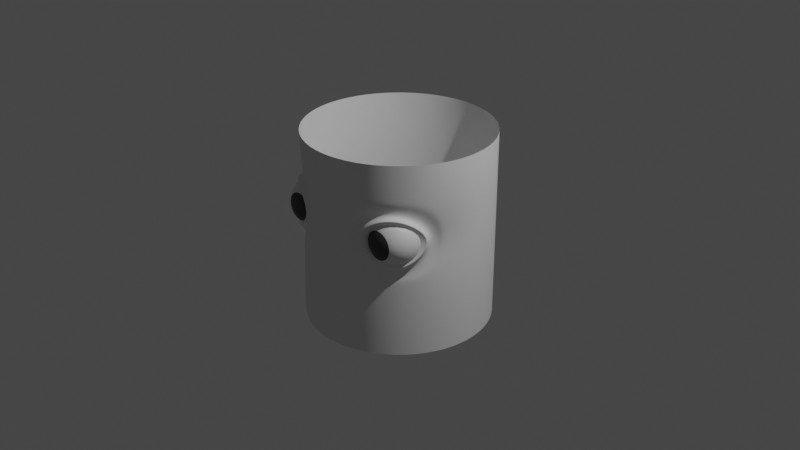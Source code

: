 # Source: caarton_eyes.blend  (saved by Blender 2.90.8; exported with 4.5.12 LTS)
import bpy
from mathutils import Matrix  # noqa: F401  (used for matrix-valued properties, if any)

bpy.ops.wm.read_factory_settings(use_empty=True)
scene = bpy.context.scene
scene.name = 'Scene'

# ---- collections
col_collection = bpy.data.collections.new('Collection'); scene.collection.children.link(col_collection)

# ---- materials (node trees are filled in below, after node groups)
mat_eyes = bpy.data.materials.new('Eyes')
mat_eyes.use_transparent_shadow = False
mat_pupil = bpy.data.materials.new('Pupil')
mat_pupil.use_transparent_shadow = False
mat_pupil.diffuse_color = (0.01739, 0.01739, 0.01739, 1.0)

# ---- material node trees
mat_eyes.use_nodes = True; mat_eyes.node_tree.nodes.clear()
_N = mat_eyes.node_tree.nodes; _L = mat_eyes.node_tree.links
n0 = _N.new('ShaderNodeBsdfPrincipled'); n0.name = 'Principled BSDF'; n0.location = (10, 300)
n0.distribution = 'GGX'
n0.subsurface_method = 'BURLEY'
n0.inputs[3].default_value = 1.45
n0.inputs[27].default_value = (0.0, 0.0, 0.0, 1.0)
n0.inputs[28].default_value = 1.0
n1 = _N.new('ShaderNodeOutputMaterial'); n1.name = 'Material Output'; n1.location = (300, 300)
_L.new(n0.outputs[0], n1.inputs[0])
n1.is_active_output = True
mat_pupil.use_nodes = True; mat_pupil.node_tree.nodes.clear()
_N = mat_pupil.node_tree.nodes; _L = mat_pupil.node_tree.links
n0 = _N.new('ShaderNodeBsdfPrincipled'); n0.name = 'Principled BSDF'; n0.location = (10, 300)
n0.distribution = 'GGX'
n0.subsurface_method = 'BURLEY'
n0.inputs[0].default_value = (0.04445, 0.04445, 0.04445, 1.0)
n0.inputs[3].default_value = 1.45
n0.inputs[27].default_value = (0.0, 0.0, 0.0, 1.0)
n0.inputs[28].default_value = 1.0
n1 = _N.new('ShaderNodeOutputMaterial'); n1.name = 'Material Output'; n1.location = (300, 300)
_L.new(n0.outputs[0], n1.inputs[0])
n1.is_active_output = True

# ---- world
world_world = bpy.data.worlds.new('World'); scene.world = world_world
world_world.use_nodes = True; world_world.node_tree.nodes.clear()
_N = world_world.node_tree.nodes; _L = world_world.node_tree.links
n0 = _N.new('ShaderNodeOutputWorld'); n0.name = 'World Output'; n0.location = (300, 300)
n1 = _N.new('ShaderNodeBackground'); n1.name = 'Background'; n1.location = (10, 300)
n1.inputs[0].default_value = (0.05088, 0.05088, 0.05088, 1.0)
_L.new(n1.outputs[0], n0.inputs[0])
n0.is_active_output = True
world_world.color = (0.05088, 0.05088, 0.05088)
world_world.use_sun_shadow = False
world_world.sun_shadow_jitter_overblur = 0.0

# ---- cameras
cam_camera = bpy.data.cameras.new('Camera')
cam_camera.clip_end = 100.0
cam_camera.ortho_scale = 7.314

# ---- lights
light_light = bpy.data.lights.new('Light', 'POINT')
light_light.transmission_factor = 0.0
light_light.energy = 1000.0
light_light.shadow_soft_size = 0.1
light_light.shadow_maximum_resolution = 0.006
light_light.use_absolute_resolution = True

# ---- meshes
me_cylinder = bpy.data.meshes.new('Cylinder')
me_cylinder.from_pydata([(0.0, 1.0, -1.0), (0.0, 1.0, 1.0), (0.3827, 0.9239, -1.0), (0.3827, 0.9239, 1.0), (0.7071, 0.7071, -1.0), (0.7071, 0.7071, 1.0), (0.9239, 0.3827, -1.0), (0.9239, 0.3827, 1.0), (1.0, -4.371e-08, -1.0), (1.0, -4.371e-08, 1.0), (0.9239, -0.3827, -1.0), (0.9239, -0.3827, 1.0), (0.7071, -0.7071, -1.0), (0.7071, -0.7071, 1.0), (0.3827, -0.9239, -1.0), (0.3827, -0.9239, 1.0), (0.0, -1.0, -1.0), (0.0, -1.0, 1.0), (0.0, 1.0, -0.6), (0.0, 1.0, -0.2), (0.0, 1.0, 0.2), (0.0, 1.0, 0.6), (0.3827, 0.9239, 0.6), (0.3827, 0.9239, 0.2), (0.3827, 0.9239, -0.2), (0.3827, 0.9239, -0.6), (0.7071, 0.7071, 0.6), (0.7071, 0.7071, 0.2), (0.7071, 0.7071, -0.2), (0.7071, 0.7071, -0.6), (0.9239, 0.3827, 0.6), (0.9239, 0.3827, 0.2), (0.9239, 0.3827, -0.2), (0.9239, 0.3827, -0.6), (0.9995, -4.371e-08, 0.6), (0.9845, 0.001828, 0.2), (0.9995, -4.371e-08, -0.2), (1.0, -4.371e-08, -0.6), (0.9188, -0.3771, 0.6051), (0.8872, -0.2343, 0.2), (0.9143, -0.3788, -0.2), (0.9239, -0.3827, -0.6), (0.6946, -0.7065, 0.6332), (0.697, -0.7069, -0.2002), (0.7071, -0.7071, -0.6), (0.3432, -0.9262, 0.608), (0.2199, -0.8816, 0.1978), (0.3459, -0.9255, -0.2004), (0.3827, -0.9239, -0.6), (0.0, -1.0, 0.6), (0.0, -0.9475, 0.1999), (0.0, -1.0, -0.2), (0.0, -1.0, -0.6), (0.8042, -0.5917, 0.3774), (0.8496, -0.4563, 0.2244), (0.7892, -0.4947, -0.02195), (0.805, -0.5917, 0.05721), (0.6934, -0.7427, 0.4482), (0.3923, -0.8211, 0.4068), (0.2639, -0.8466, 0.1993), (0.697, -0.7427, -0.006487), (0.7927, -0.4929, 0.4128), (0.493, -0.8352, 0.3722), (0.3881, -0.8551, 0.2211), (0.648, -0.6969, 0.5121), (0.4974, -0.8352, 0.05395), (0.4845, -0.853, 0.03046), (0.3627, -0.8757, 0.2199), (0.4785, -0.853, 0.3908), (0.7065, -0.7478, -0.0384), (0.8362, -0.3154, 0.202), (0.7028, -0.7478, 0.477), (0.8255, -0.5758, 0.03364), (0.6569, -0.6975, -0.1066), (0.8734, -0.4216, 0.2229), (0.8252, -0.5758, 0.3959), (0.4082, -0.8202, -0.02445), (0.8252, -0.5758, 0.3959), (0.8734, -0.4216, 0.2229), (0.8255, -0.5758, 0.03364), (0.7028, -0.7478, 0.477), (0.7065, -0.7478, -0.0384), (0.4785, -0.853, 0.3908), (0.3627, -0.8757, 0.2199), (0.4845, -0.853, 0.03046), (0.8042, -0.5917, 0.3774), (0.8496, -0.4563, 0.2244), (0.805, -0.5917, 0.05721), (0.6934, -0.7427, 0.4482), (0.697, -0.7427, -0.006487), (0.493, -0.8352, 0.3722), (0.3881, -0.8551, 0.2211), (0.4974, -0.8352, 0.05395), (0.8042, -0.5917, 0.3774), (0.8496, -0.4563, 0.2244), (0.805, -0.5917, 0.05721), (0.6934, -0.7427, 0.4482), (0.697, -0.7427, -0.006487), (0.493, -0.8352, 0.3722), (0.3881, -0.8551, 0.2211), (0.4974, -0.8352, 0.05395), (0.7943, -0.3014, 0.2874), (0.8043, -0.2255, 0.2081), (0.7945, -0.3014, 0.1164), (0.7394, -0.3859, 0.3299), (0.7391, -0.3859, 0.08352), (0.6293, -0.4377, 0.2977), (0.585, -0.4489, 0.2168), (0.6291, -0.4377, 0.1205), (0.4792, -0.87, 0.01483), (0.8939, -0.4058, 0.2214), (0.7167, -0.7535, -0.06153), (0.7089, -0.7501, 0.4998), (0.842, -0.5648, 0.4105), (0.4701, -0.8683, 0.4041), (0.3492, -0.8949, 0.2179), (0.8442, -0.5671, 0.01659), (0.3506, -0.9015, 0.5422), (0.8783, -0.4113, -0.1487), (0.2205, -0.8908, 0.198), (0.6852, -0.7086, 0.6133), (0.6901, -0.7091, -0.196), (0.3593, -0.9006, -0.1501), (0.8827, -0.2297, 0.2009), (0.8853, -0.4094, 0.5423), (0.5197, -0.766, 0.3428), (0.6856, -0.6939, 0.401), (0.5231, -0.766, 0.09217), (0.4318, -0.7816, 0.2236), (0.8161, -0.4705, 0.2236), (0.7793, -0.5761, 0.09332), (0.6887, -0.6939, 0.04439), (0.7784, -0.5761, 0.3438)], [], [(21, 1, 3, 22), (22, 3, 5, 26), (26, 5, 7, 30), (30, 7, 9, 34), (34, 9, 11, 38), (38, 11, 13, 42), (42, 13, 15, 45), (45, 15, 17, 49), (14, 48, 52, 16), (48, 47, 51, 52), (47, 46, 50, 51), (46, 45, 49, 50), (12, 44, 48, 14), (44, 43, 47, 48), (118, 123, 70, 55), (122, 121, 73, 76), (10, 41, 44, 12), (41, 40, 43, 44), (120, 117, 58, 64), (121, 118, 55, 73), (8, 37, 41, 10), (37, 36, 40, 41), (36, 35, 39, 40), (35, 34, 38, 39), (6, 33, 37, 8), (33, 32, 36, 37), (32, 31, 35, 36), (31, 30, 34, 35), (4, 29, 33, 6), (29, 28, 32, 33), (28, 27, 31, 32), (27, 26, 30, 31), (2, 25, 29, 4), (25, 24, 28, 29), (24, 23, 27, 28), (23, 22, 26, 27), (0, 18, 25, 2), (18, 19, 24, 25), (19, 20, 23, 24), (20, 21, 22, 23), (117, 119, 59, 58), (123, 124, 61, 70), (124, 120, 64, 61), (119, 122, 76, 59), (66, 69, 60, 65), (75, 71, 57, 53), (71, 68, 62, 57), (68, 67, 63, 62), (72, 74, 54, 56), (74, 75, 53, 54), (69, 72, 56, 60), (67, 66, 65, 63), (81, 79, 72, 69), (79, 78, 74, 72), (83, 84, 66, 67), (80, 82, 68, 71), (77, 80, 71, 75), (78, 77, 75, 74), (82, 83, 67, 68), (84, 81, 69, 66), (113, 112, 80, 77), (112, 114, 82, 80), (115, 109, 84, 83), (116, 110, 78, 79), (111, 116, 79, 81), (109, 111, 81, 84), (114, 115, 83, 82), (110, 113, 77, 78), (60, 56, 87, 89), (65, 60, 89, 92), (62, 63, 91, 90), (54, 53, 85, 86), (53, 57, 88, 85), (57, 62, 90, 88), (63, 65, 92, 91), (56, 54, 86, 87), (89, 87, 95, 97), (92, 89, 97, 100), (90, 91, 99, 98), (86, 85, 93, 94), (85, 88, 96, 93), (88, 90, 98, 96), (91, 92, 100, 99), (87, 86, 94, 95), (126, 125, 106, 104), (128, 127, 108, 107), (130, 129, 102, 103), (131, 130, 103, 105), (127, 131, 105, 108), (125, 128, 107, 106), (129, 132, 101, 102), (132, 126, 104, 101), (70, 61, 113, 110), (58, 59, 115, 114), (76, 73, 111, 109), (73, 55, 116, 111), (55, 70, 110, 116), (59, 76, 109, 115), (64, 58, 114, 112), (61, 64, 112, 113), (46, 47, 122, 119), (38, 42, 120, 124), (39, 38, 124, 123), (45, 46, 119, 117), (43, 40, 118, 121), (42, 45, 117, 120), (47, 43, 121, 122), (40, 39, 123, 118), (93, 96, 126, 132), (94, 93, 132, 129), (98, 99, 128, 125), (100, 97, 131, 127), (97, 95, 130, 131), (95, 94, 129, 130), (99, 100, 127, 128), (96, 98, 125, 126)])
me_cylinder.polygons.foreach_set('use_smooth', [True] * 116)
_uv = me_cylinder.uv_layers.new(name='UVMap')
_uv.uv.foreach_set('vector', [1.0, 0.9, 1.0, 1.0, 0.9375, 1.0, 0.9375, 0.9, 0.9375, 0.9, 0.9375, 1.0, 0.875, 1.0, 0.875, 0.9, 0.875, 0.9, 0.875, 1.0, 0.8125, 1.0, 0.8125, 0.9, 0.8125, 0.9, 0.8125, 1.0, 0.75, 1.0, 0.75, 0.9, 0.75, 0.9, 0.75, 1.0, 0.6875, 1.0, 0.6875, 0.9, 0.6875, 0.9, 0.6875, 1.0, 0.625, 1.0, 0.625, 0.9, 0.625, 0.9, 0.625, 1.0, 0.5625, 1.0, 0.5625, 0.9, 0.5625, 0.9, 0.5625, 1.0, 0.5, 1.0, 0.5, 0.9, 0.5625, 0.5, 0.5625, 0.6, 0.5, 0.6, 0.5, 0.5, 0.5625, 0.6, 0.5625, 0.7, 0.5, 0.7, 0.5, 0.6, 0.5625, 0.7, 0.5625, 0.8, 0.5, 0.8, 0.5, 0.7, 0.5625, 0.8, 0.5625, 0.9, 0.5, 0.9, 0.5, 0.8, 0.625, 0.5, 0.625, 0.6, 0.5625, 0.6, 0.5625, 0.5, 0.625, 0.6, 0.625, 0.7, 0.5625, 0.7, 0.5625, 0.6, 0.6875, 0.7001, 0.6875, 0.7996, 0.6875, 0.8, 0.6875, 0.7, 0.5625, 0.7018, 0.6241, 0.7, 0.625, 0.7, 0.5625, 0.7, 0.6875, 0.5, 0.6875, 0.6, 0.625, 0.6, 0.625, 0.5, 0.6875, 0.6, 0.6875, 0.7, 0.625, 0.7, 0.625, 0.6, 0.6244, 0.9, 0.5625, 0.8958, 0.5625, 0.9, 0.625, 0.9, 0.6241, 0.7, 0.6875, 0.7001, 0.6875, 0.7, 0.625, 0.7, 0.75, 0.5, 0.75, 0.6, 0.6875, 0.6, 0.6875, 0.5, 0.75, 0.6, 0.75, 0.7, 0.6875, 0.7, 0.6875, 0.6, 0.75, 0.7, 0.75, 0.8, 0.6875, 0.8, 0.6875, 0.7, 0.75, 0.8, 0.75, 0.9, 0.6875, 0.9, 0.6875, 0.8, 0.8125, 0.5, 0.8125, 0.6, 0.75, 0.6, 0.75, 0.5, 0.8125, 0.6, 0.8125, 0.7, 0.75, 0.7, 0.75, 0.6, 0.8125, 0.7, 0.8125, 0.8, 0.75, 0.8, 0.75, 0.7, 0.8125, 0.8, 0.8125, 0.9, 0.75, 0.9, 0.75, 0.8, 0.875, 0.5, 0.875, 0.6, 0.8125, 0.6, 0.8125, 0.5, 0.875, 0.6, 0.875, 0.7, 0.8125, 0.7, 0.8125, 0.6, 0.875, 0.7, 0.875, 0.8, 0.8125, 0.8, 0.8125, 0.7, 0.875, 0.8, 0.875, 0.9, 0.8125, 0.9, 0.8125, 0.8, 0.9375, 0.5, 0.9375, 0.6, 0.875, 0.6, 0.875, 0.5, 0.9375, 0.6, 0.9375, 0.7, 0.875, 0.7, 0.875, 0.6, 0.9375, 0.7, 0.9375, 0.8, 0.875, 0.8, 0.875, 0.7, 0.9375, 0.8, 0.9375, 0.9, 0.875, 0.9, 0.875, 0.8, 1.0, 0.5, 1.0, 0.6, 0.9375, 0.6, 0.9375, 0.5, 1.0, 0.6, 1.0, 0.7, 0.9375, 0.7, 0.9375, 0.6, 1.0, 0.7, 1.0, 0.8, 0.9375, 0.8, 0.9375, 0.7, 1.0, 0.8, 1.0, 0.9, 0.9375, 0.9, 0.9375, 0.8, 0.5625, 0.8958, 0.5625, 0.8, 0.5625, 0.8, 0.5625, 0.9, 0.6875, 0.7996, 0.6875, 0.8985, 0.6875, 0.9, 0.6875, 0.8, 0.6875, 0.8985, 0.6244, 0.9, 0.625, 0.9, 0.6875, 0.9, 0.5625, 0.8, 0.5625, 0.7018, 0.5625, 0.7, 0.5625, 0.8, 0.5625, 0.7, 0.625, 0.7, 0.625, 0.7, 0.5625, 0.7, 0.6875, 0.9, 0.625, 0.9, 0.625, 0.9, 0.6875, 0.9, 0.625, 0.9, 0.5625, 0.9, 0.5625, 0.9, 0.625, 0.9, 0.5625, 0.9, 0.5625, 0.8, 0.5625, 0.8, 0.5625, 0.9, 0.6875, 0.7, 0.6875, 0.8, 0.6875, 0.8, 0.6875, 0.7, 0.6875, 0.8, 0.6875, 0.9, 0.6875, 0.9, 0.6875, 0.8, 0.625, 0.7, 0.6875, 0.7, 0.6875, 0.7, 0.625, 0.7, 0.5625, 0.8, 0.5625, 0.7, 0.5625, 0.7, 0.5625, 0.8, 0.625, 0.7, 0.6875, 0.7, 0.6875, 0.7, 0.625, 0.7, 0.6875, 0.7, 0.6875, 0.8, 0.6875, 0.8, 0.6875, 0.7, 0.5625, 0.8, 0.5625, 0.7, 0.5625, 0.7, 0.5625, 0.8, 0.625, 0.9, 0.5625, 0.9, 0.5625, 0.9, 0.625, 0.9, 0.6875, 0.9, 0.625, 0.9, 0.625, 0.9, 0.6875, 0.9, 0.6875, 0.8, 0.6875, 0.9, 0.6875, 0.9, 0.6875, 0.8, 0.5625, 0.9, 0.5625, 0.8, 0.5625, 0.8, 0.5625, 0.9, 0.5625, 0.7, 0.625, 0.7, 0.625, 0.7, 0.5625, 0.7, 0.6875, 0.9, 0.625, 0.9, 0.625, 0.9, 0.6875, 0.9, 0.625, 0.9, 0.5625, 0.9, 0.5625, 0.9, 0.625, 0.9, 0.5625, 0.8, 0.5625, 0.7, 0.5625, 0.7, 0.5625, 0.8, 0.6875, 0.7, 0.6875, 0.8, 0.6875, 0.8, 0.6875, 0.7, 0.625, 0.7, 0.6875, 0.7, 0.6875, 0.7, 0.625, 0.7, 0.5625, 0.7, 0.625, 0.7, 0.625, 0.7, 0.5625, 0.7, 0.5625, 0.9, 0.5625, 0.8, 0.5625, 0.8, 0.5625, 0.9, 0.6875, 0.8, 0.6875, 0.9, 0.6875, 0.9, 0.6875, 0.8, 0.625, 0.7, 0.6875, 0.7, 0.6875, 0.7, 0.625, 0.7, 0.5625, 0.7, 0.625, 0.7, 0.625, 0.7, 0.5625, 0.7, 0.5625, 0.9, 0.5625, 0.8, 0.5625, 0.8, 0.5625, 0.9, 0.6875, 0.8, 0.6875, 0.9, 0.6875, 0.9, 0.6875, 0.8, 0.6875, 0.9, 0.625, 0.9, 0.625, 0.9, 0.6875, 0.9, 0.625, 0.9, 0.5625, 0.9, 0.5625, 0.9, 0.625, 0.9, 0.5625, 0.8, 0.5625, 0.7, 0.5625, 0.7, 0.5625, 0.8, 0.6875, 0.7, 0.6875, 0.8, 0.6875, 0.8, 0.6875, 0.7, 0.625, 0.7, 0.6875, 0.7, 0.6875, 0.7, 0.625, 0.7, 0.5625, 0.7, 0.625, 0.7, 0.625, 0.7, 0.5625, 0.7, 0.5625, 0.9, 0.5625, 0.8, 0.5625, 0.8, 0.5625, 0.9, 0.6875, 0.8, 0.6875, 0.9, 0.6875, 0.9, 0.6875, 0.8, 0.6875, 0.9, 0.625, 0.9, 0.625, 0.9, 0.6875, 0.9, 0.625, 0.9, 0.5625, 0.9, 0.5625, 0.9, 0.625, 0.9, 0.5625, 0.8, 0.5625, 0.7, 0.5625, 0.7, 0.5625, 0.8, 0.6875, 0.7, 0.6875, 0.8, 0.6875, 0.8, 0.6875, 0.7, 0.6149, 0.9, 0.5625, 0.8885, 0.5625, 0.9, 0.625, 0.9, 0.5625, 0.7921, 0.5625, 0.712, 0.5625, 0.7, 0.5625, 0.8, 0.6772, 0.7, 0.6875, 0.8014, 0.6875, 0.8, 0.6875, 0.7, 0.6147, 0.7, 0.6772, 0.7, 0.6875, 0.7, 0.625, 0.7, 0.5625, 0.712, 0.6147, 0.7, 0.625, 0.7, 0.5625, 0.7, 0.5625, 0.8885, 0.5625, 0.7921, 0.5625, 0.8, 0.5625, 0.9, 0.6875, 0.8014, 0.6769, 0.9, 0.6875, 0.9, 0.6875, 0.8, 0.6769, 0.9, 0.6149, 0.9, 0.625, 0.9, 0.6875, 0.9, 0.6875, 0.8, 0.6875, 0.9, 0.6875, 0.9, 0.6875, 0.8, 0.5625, 0.9, 0.5625, 0.8, 0.5625, 0.8, 0.5625, 0.9, 0.5625, 0.7, 0.625, 0.7, 0.625, 0.7, 0.5625, 0.7, 0.625, 0.7, 0.6875, 0.7, 0.6875, 0.7, 0.625, 0.7, 0.6875, 0.7, 0.6875, 0.8, 0.6875, 0.8, 0.6875, 0.7, 0.5625, 0.8, 0.5625, 0.7, 0.5625, 0.7, 0.5625, 0.8, 0.625, 0.9, 0.5625, 0.9, 0.5625, 0.9, 0.625, 0.9, 0.6875, 0.9, 0.625, 0.9, 0.625, 0.9, 0.6875, 0.9, 0.5625, 0.8, 0.5625, 0.7, 0.5625, 0.7018, 0.5625, 0.8, 0.6875, 0.9, 0.625, 0.9, 0.6244, 0.9, 0.6875, 0.8985, 0.6875, 0.8, 0.6875, 0.9, 0.6875, 0.8985, 0.6875, 0.7996, 0.5625, 0.9, 0.5625, 0.8, 0.5625, 0.8, 0.5625, 0.8958, 0.625, 0.7, 0.6875, 0.7, 0.6875, 0.7001, 0.6241, 0.7, 0.625, 0.9, 0.5625, 0.9, 0.5625, 0.8958, 0.6244, 0.9, 0.5625, 0.7, 0.625, 0.7, 0.6241, 0.7, 0.5625, 0.7018, 0.6875, 0.7, 0.6875, 0.8, 0.6875, 0.7996, 0.6875, 0.7001, 0.6875, 0.9, 0.625, 0.9, 0.6149, 0.9, 0.6769, 0.9, 0.6875, 0.8, 0.6875, 0.9, 0.6769, 0.9, 0.6875, 0.8014, 0.5625, 0.9, 0.5625, 0.8, 0.5625, 0.7921, 0.5625, 0.8885, 0.5625, 0.7, 0.625, 0.7, 0.6147, 0.7, 0.5625, 0.712, 0.625, 0.7, 0.6875, 0.7, 0.6772, 0.7, 0.6147, 0.7, 0.6875, 0.7, 0.6875, 0.8, 0.6875, 0.8014, 0.6772, 0.7, 0.5625, 0.8, 0.5625, 0.7, 0.5625, 0.712, 0.5625, 0.7921, 0.625, 0.9, 0.5625, 0.9, 0.5625, 0.8885, 0.6149, 0.9])
me_cylinder.use_remesh_fix_poles = True
me_cylinder.use_remesh_preserve_attributes = False
me_cylinder.use_mirror_vertex_groups = False
me_cylinder.update()
me_sphere = bpy.data.meshes.new('Sphere')
me_sphere.from_pydata([(1.137e-13, -3.251, 0.145), (1.137e-13, -3.194, 0.3326), (1.137e-13, -3.102, 0.5055), (1.137e-13, -2.978, 0.657), (1.137e-13, -2.826, 0.7814), (1.137e-13, -2.653, 0.8738), (1.137e-13, -2.466, 0.9307), (1.137e-13, -2.271, 0.9499), (1.137e-13, -2.076, 0.9307), (1.137e-13, -1.439, 0.5055), (0.03806, -3.251, 0.1412), (0.07466, -3.194, 0.3252), (0.1084, -3.102, 0.4948), (0.1379, -2.978, 0.6434), (0.1622, -2.826, 0.7654), (0.1802, -2.653, 0.856), (0.1913, -2.466, 0.9118), (0.1951, -2.271, 0.9307), (0.1913, -2.076, 0.9118), (0.1802, -1.888, 0.856), (0.1622, -1.715, 0.7654), (0.1379, -1.564, 0.6434), (0.1084, -1.439, 0.4948), (0.07466, -1.347, 0.3252), (0.03806, -1.29, 0.1412), (0.07466, -3.251, 0.1301), (0.1464, -3.194, 0.3035), (0.2126, -3.102, 0.4632), (0.2706, -2.978, 0.6032), (0.3182, -2.826, 0.7181), (0.3536, -2.653, 0.8035), (0.3753, -2.466, 0.856), (0.3827, -2.271, 0.8738), (0.3753, -2.076, 0.856), (0.3536, -1.888, 0.8035), (0.3182, -1.715, 0.7181), (0.2706, -1.564, 0.6032), (0.2126, -1.439, 0.4632), (0.1464, -1.347, 0.3035), (0.07466, -1.29, 0.1301), (0.1084, -3.251, 0.1121), (0.2126, -3.194, 0.2681), (0.3087, -3.102, 0.4118), (0.3928, -2.978, 0.5378), (0.4619, -2.826, 0.6412), (0.5133, -2.653, 0.7181), (0.5449, -2.466, 0.7654), (0.5556, -2.271, 0.7814), (0.5449, -2.076, 0.7654), (0.5133, -1.888, 0.7181), (0.4619, -1.715, 0.6412), (0.3928, -1.564, 0.5378), (0.3087, -1.439, 0.4118), (0.2126, -1.347, 0.2681), (0.1084, -1.29, 0.1121), (0.1379, -3.251, 0.08785), (0.2706, -3.194, 0.2205), (0.3928, -3.102, 0.3427), (0.5, -2.978, 0.4499), (0.5879, -2.826, 0.5378), (0.6533, -2.653, 0.6032), (0.6935, -2.466, 0.6434), (0.7071, -2.271, 0.657), (0.6935, -2.076, 0.6434), (0.6533, -1.888, 0.6032), (0.5879, -1.715, 0.5378), (0.5, -1.564, 0.4499), (0.3928, -1.439, 0.3427), (0.2706, -1.347, 0.2205), (0.1379, -1.29, 0.08785), (0.1622, -3.251, 0.05829), (0.3182, -3.194, 0.1625), (0.4619, -3.102, 0.2586), (0.5879, -2.978, 0.3427), (0.6913, -2.826, 0.4118), (0.7682, -2.653, 0.4632), (0.8155, -2.466, 0.4948), (0.8315, -2.271, 0.5055), (0.8155, -2.076, 0.4948), (0.7682, -1.888, 0.4632), (0.6913, -1.715, 0.4118), (0.5879, -1.564, 0.3427), (0.4619, -1.439, 0.2586), (0.3182, -1.347, 0.1625), (0.1622, -1.29, 0.05829), (0.1802, -3.251, 0.02456), (0.3536, -3.194, 0.09635), (0.5133, -3.102, 0.1625), (0.6533, -2.978, 0.2205), (0.7682, -2.826, 0.2681), (0.8536, -2.653, 0.3035), (0.9061, -2.466, 0.3252), (0.9239, -2.271, 0.3326), (0.9061, -2.076, 0.3252), (0.8536, -1.888, 0.3035), (0.7682, -1.715, 0.2681), (0.6533, -1.564, 0.2205), (0.5133, -1.439, 0.1625), (0.3536, -1.347, 0.09635), (0.1802, -1.29, 0.02456), (0.1913, -3.251, -0.01204), (0.3753, -3.194, 0.02456), (0.5449, -3.102, 0.05829), (0.6935, -2.978, 0.08785), (0.8155, -2.826, 0.1121), (0.9061, -2.653, 0.1301), (0.9619, -2.466, 0.1412), (0.9808, -2.271, 0.145), (0.9619, -2.076, 0.1412), (0.9061, -1.888, 0.1301), (0.8155, -1.715, 0.1121), (0.6935, -1.564, 0.08785), (0.5449, -1.439, 0.05829), (0.3753, -1.347, 0.02456), (0.1913, -1.29, -0.01204), (0.1951, -3.251, -0.0501), (0.3827, -3.194, -0.0501), (0.5556, -3.102, -0.0501), (0.7071, -2.978, -0.0501), (0.8315, -2.826, -0.0501), (0.9239, -2.653, -0.0501), (0.9808, -2.466, -0.0501), (1.0, -2.271, -0.0501), (0.9808, -2.076, -0.0501), (0.9239, -1.888, -0.0501), (0.8315, -1.715, -0.0501), (0.7071, -1.564, -0.0501), (0.5556, -1.439, -0.0501), (0.3827, -1.347, -0.0501), (0.1951, -1.29, -0.0501), (0.1913, -3.251, -0.08816), (0.3753, -3.194, -0.1248), (0.5449, -3.102, -0.1585), (0.6935, -2.978, -0.188), (0.8155, -2.826, -0.2123), (0.9061, -2.653, -0.2303), (0.9619, -2.466, -0.2414), (0.9808, -2.271, -0.2452), (0.9619, -2.076, -0.2414), (0.9061, -1.888, -0.2303), (0.8155, -1.715, -0.2123), (0.6935, -1.564, -0.188), (0.5449, -1.439, -0.1585), (0.3753, -1.347, -0.1248), (0.1913, -1.29, -0.08816), (0.1802, -3.251, -0.1248), (0.3536, -3.194, -0.1965), (0.5133, -3.102, -0.2627), (0.6533, -2.978, -0.3207), (0.7682, -2.826, -0.3683), (0.8536, -2.653, -0.4037), (0.9061, -2.466, -0.4254), (0.9239, -2.271, -0.4328), (0.9061, -2.076, -0.4254), (0.8536, -1.888, -0.4037), (0.7682, -1.715, -0.3683), (0.6533, -1.564, -0.3207), (0.5133, -1.439, -0.2627), (0.3536, -1.347, -0.1965), (0.1802, -1.29, -0.1248), (0.1622, -3.251, -0.1585), (0.3182, -3.194, -0.2627), (0.4619, -3.102, -0.3588), (0.5879, -2.978, -0.4429), (0.6913, -2.826, -0.512), (0.7682, -2.653, -0.5634), (0.8155, -2.466, -0.595), (0.8315, -2.271, -0.6057), (0.8155, -2.076, -0.595), (0.7682, -1.888, -0.5634), (0.6913, -1.715, -0.512), (0.5879, -1.564, -0.4429), (0.4619, -1.439, -0.3588), (0.3182, -1.347, -0.2627), (0.1622, -1.29, -0.1585), (0.1379, -3.251, -0.188), (0.2706, -3.194, -0.3207), (0.3928, -3.102, -0.4429), (0.5, -2.978, -0.5501), (0.5879, -2.826, -0.638), (0.6533, -2.653, -0.7034), (0.6935, -2.466, -0.7436), (0.7071, -2.271, -0.7572), (0.6935, -2.076, -0.7436), (0.6533, -1.888, -0.7034), (0.5879, -1.715, -0.638), (0.5, -1.564, -0.5501), (0.3928, -1.439, -0.4429), (0.2706, -1.347, -0.3207), (0.1379, -1.29, -0.188), (0.1084, -3.251, -0.2123), (0.2126, -3.194, -0.3683), (0.3087, -3.102, -0.512), (0.3928, -2.978, -0.638), (0.4619, -2.826, -0.7414), (0.5133, -2.653, -0.8183), (0.5449, -2.466, -0.8656), (0.5556, -2.271, -0.8816), (0.5449, -2.076, -0.8656), (0.5133, -1.888, -0.8183), (0.4619, -1.715, -0.7414), (0.3928, -1.564, -0.638), (0.3087, -1.439, -0.512), (0.2126, -1.347, -0.3683), (0.1084, -1.29, -0.2123), (1.137e-13, -1.271, -0.0501), (0.07466, -3.251, -0.2303), (0.1464, -3.194, -0.4037), (0.2126, -3.102, -0.5634), (0.2706, -2.978, -0.7034), (0.3182, -2.826, -0.8183), (0.3536, -2.653, -0.9037), (0.3753, -2.466, -0.9562), (0.3827, -2.271, -0.974), (0.3753, -2.076, -0.9562), (0.3536, -1.888, -0.9037), (0.3182, -1.715, -0.8183), (0.2706, -1.564, -0.7034), (0.2126, -1.439, -0.5634), (0.1464, -1.347, -0.4037), (0.07466, -1.29, -0.2303), (0.03806, -3.251, -0.2414), (0.07466, -3.194, -0.4254), (0.1084, -3.102, -0.595), (0.1379, -2.978, -0.7436), (0.1622, -2.826, -0.8656), (0.1802, -2.653, -0.9562), (0.1913, -2.466, -1.012), (0.1951, -2.271, -1.031), (0.1913, -2.076, -1.012), (0.1802, -1.888, -0.9562), (0.1622, -1.715, -0.8656), (0.1379, -1.564, -0.7436), (0.1084, -1.439, -0.595), (0.07466, -1.347, -0.4254), (0.03806, -1.29, -0.2414), (-7.212e-09, -3.251, -0.2452), (4.122e-08, -3.194, -0.4328), (2.632e-08, -3.102, -0.6057), (-2.584e-08, -2.978, -0.7572), (-8.544e-08, -2.826, -0.8816), (6.357e-08, -2.653, -0.974), (-8.544e-08, -2.466, -1.031), (-1.003e-07, -2.271, -1.05), (-8.544e-08, -2.076, -1.031), (6.357e-08, -1.888, -0.974), (-8.544e-08, -1.715, -0.8816), (-2.584e-08, -1.564, -0.7572), (-1.094e-08, -1.439, -0.6057), (3.964e-09, -1.347, -0.4328), (3.964e-09, -1.29, -0.2452), (-0.03806, -3.251, -0.2414), (-0.07466, -3.194, -0.4254), (-0.1084, -3.102, -0.595), (-0.1379, -2.978, -0.7436), (-0.1622, -2.826, -0.8656), (-0.1802, -2.653, -0.9562), (-0.1913, -2.466, -1.012), (-0.1951, -2.271, -1.031), (-0.1913, -2.076, -1.012), (-0.1802, -1.888, -0.9562), (-0.1622, -1.715, -0.8656), (-0.1379, -1.564, -0.7436), (-0.1084, -1.439, -0.595), (-0.07466, -1.347, -0.4254), (-0.03806, -1.29, -0.2414), (-0.07466, -3.251, -0.2303), (-0.1464, -3.194, -0.4037), (-0.2126, -3.102, -0.5634), (-0.2706, -2.978, -0.7034), (-0.3182, -2.826, -0.8183), (-0.3536, -2.653, -0.9037), (-0.3753, -2.466, -0.9562), (-0.3827, -2.271, -0.974), (-0.3753, -2.076, -0.9562), (-0.3536, -1.888, -0.9037), (-0.3182, -1.715, -0.8183), (-0.2706, -1.564, -0.7034), (-0.2126, -1.439, -0.5634), (-0.1464, -1.347, -0.4037), (-0.07466, -1.29, -0.2303), (-0.1084, -3.251, -0.2123), (-0.2126, -3.194, -0.3683), (-0.3087, -3.102, -0.512), (-0.3928, -2.978, -0.638), (-0.4619, -2.826, -0.7414), (-0.5133, -2.653, -0.8183), (-0.5449, -2.466, -0.8656), (-0.5556, -2.271, -0.8816), (-0.5449, -2.076, -0.8656), (-0.5133, -1.888, -0.8183), (-0.4619, -1.715, -0.7414), (-0.3928, -1.564, -0.638), (-0.3087, -1.439, -0.512), (-0.2126, -1.347, -0.3683), (-0.1084, -1.29, -0.2123), (-2.304e-07, -3.271, -0.0501), (-0.1379, -3.251, -0.188), (-0.2706, -3.194, -0.3207), (-0.3928, -3.102, -0.4429), (-0.5, -2.978, -0.5501), (-0.5879, -2.826, -0.638), (-0.6533, -2.653, -0.7034), (-0.6935, -2.466, -0.7436), (-0.7071, -2.271, -0.7572), (-0.6935, -2.076, -0.7436), (-0.6533, -1.888, -0.7034), (-0.5879, -1.715, -0.638), (-0.5, -1.564, -0.5501), (-0.3928, -1.439, -0.4429), (-0.2706, -1.347, -0.3207), (-0.1379, -1.29, -0.188), (-0.1622, -3.251, -0.1585), (-0.3182, -3.194, -0.2627), (-0.4619, -3.102, -0.3588), (-0.5879, -2.978, -0.4429), (-0.6913, -2.826, -0.512), (-0.7682, -2.653, -0.5634), (-0.8155, -2.466, -0.595), (-0.8315, -2.271, -0.6057), (-0.8155, -2.076, -0.595), (-0.7682, -1.888, -0.5634), (-0.6913, -1.715, -0.512), (-0.5879, -1.564, -0.4429), (-0.4619, -1.439, -0.3588), (-0.3182, -1.347, -0.2627), (-0.1622, -1.29, -0.1585), (-0.1802, -3.251, -0.1248), (-0.3536, -3.194, -0.1965), (-0.5133, -3.102, -0.2627), (-0.6533, -2.978, -0.3207), (-0.7682, -2.826, -0.3683), (-0.8536, -2.653, -0.4037), (-0.9061, -2.466, -0.4254), (-0.9239, -2.271, -0.4328), (-0.9061, -2.076, -0.4254), (-0.8536, -1.888, -0.4037), (-0.7682, -1.715, -0.3683), (-0.6533, -1.564, -0.3207), (-0.5133, -1.439, -0.2627), (-0.3536, -1.347, -0.1965), (-0.1802, -1.29, -0.1248), (-0.1913, -3.251, -0.08816), (-0.3753, -3.194, -0.1248), (-0.5449, -3.102, -0.1585), (-0.6935, -2.978, -0.188), (-0.8155, -2.826, -0.2123), (-0.9061, -2.653, -0.2303), (-0.9619, -2.466, -0.2414), (-0.9808, -2.271, -0.2452), (-0.9619, -2.076, -0.2414), (-0.9061, -1.888, -0.2303), (-0.8155, -1.715, -0.2123), (-0.6935, -1.564, -0.188), (-0.5449, -1.439, -0.1585), (-0.3753, -1.347, -0.1248), (-0.1913, -1.29, -0.08816), (-0.1951, -3.251, -0.0501), (-0.3827, -3.194, -0.0501), (-0.5556, -3.102, -0.0501), (-0.7071, -2.978, -0.0501), (-0.8315, -2.826, -0.0501), (-0.9239, -2.653, -0.0501), (-0.9808, -2.466, -0.0501), (-1.0, -2.271, -0.0501), (-0.9808, -2.076, -0.0501), (-0.9239, -1.888, -0.0501), (-0.8315, -1.715, -0.0501), (-0.7071, -1.564, -0.0501), (-0.5556, -1.439, -0.0501), (-0.3827, -1.347, -0.0501), (-0.1951, -1.29, -0.0501), (-0.1913, -3.251, -0.01204), (-0.3753, -3.194, 0.02456), (-0.5449, -3.102, 0.05829), (-0.6935, -2.978, 0.08785), (-0.8155, -2.826, 0.1121), (-0.9061, -2.653, 0.1301), (-0.9619, -2.466, 0.1412), (-0.9808, -2.271, 0.145), (-0.9619, -2.076, 0.1412), (-0.9061, -1.888, 0.1301), (-0.8155, -1.715, 0.1121), (-0.6935, -1.564, 0.08785), (-0.5449, -1.439, 0.05829), (-0.3753, -1.347, 0.02456), (-0.1913, -1.29, -0.01204), (-0.1802, -3.251, 0.02456), (-0.3536, -3.194, 0.09635), (-0.5133, -3.102, 0.1625), (-0.6533, -2.978, 0.2205), (-0.7682, -2.826, 0.2681), (-0.8536, -2.653, 0.3035), (-0.9061, -2.466, 0.3252), (-0.9239, -2.271, 0.3326), (-0.9061, -2.076, 0.3252), (-0.8536, -1.888, 0.3035), (-0.7682, -1.715, 0.2681), (-0.6533, -1.564, 0.2205), (-0.5133, -1.439, 0.1625), (-0.3536, -1.347, 0.09635), (-0.1802, -1.29, 0.02456), (-0.1622, -3.251, 0.05829), (-0.3182, -3.194, 0.1625), (-0.4619, -3.102, 0.2586), (-0.5879, -2.978, 0.3427), (-0.6913, -2.826, 0.4118), (-0.7682, -2.653, 0.4632), (-0.8155, -2.466, 0.4948), (-0.8315, -2.271, 0.5055), (-0.8155, -2.076, 0.4948), (-0.7682, -1.888, 0.4632), (-0.6913, -1.715, 0.4118), (-0.5879, -1.564, 0.3427), (-0.4619, -1.439, 0.2586), (-0.3182, -1.347, 0.1625), (-0.1622, -1.29, 0.05829), (-0.1379, -3.251, 0.08785), (-0.2706, -3.194, 0.2205), (-0.3928, -3.102, 0.3427), (-0.5, -2.978, 0.4499), (-0.5879, -2.826, 0.5378), (-0.6533, -2.653, 0.6032), (-0.6935, -2.466, 0.6434), (-0.7071, -2.271, 0.657), (-0.6935, -2.076, 0.6434), (-0.6533, -1.888, 0.6032), (-0.5879, -1.715, 0.5378), (-0.5, -1.564, 0.4499), (-0.3928, -1.439, 0.3427), (-0.2706, -1.347, 0.2205), (-0.1379, -1.29, 0.08785), (-0.1084, -3.251, 0.1121), (-0.2126, -3.194, 0.2681), (-0.3087, -3.102, 0.4118), (-0.3928, -2.978, 0.5378), (-0.4619, -2.826, 0.6412), (-0.5133, -2.653, 0.7181), (-0.5449, -2.466, 0.7654), (-0.5556, -2.271, 0.7814), (-0.5449, -2.076, 0.7654), (-0.5133, -1.888, 0.7181), (-0.4619, -1.715, 0.6412), (-0.3928, -1.564, 0.5378), (-0.3087, -1.439, 0.4118), (-0.2126, -1.347, 0.2681), (-0.1084, -1.29, 0.1121), (-0.07466, -3.251, 0.1301), (-0.1464, -3.194, 0.3035), (-0.2126, -3.102, 0.4632), (-0.2706, -2.978, 0.6032), (-0.3182, -2.826, 0.7181), (-0.3536, -2.653, 0.8035), (-0.3753, -2.466, 0.856), (-0.3827, -2.271, 0.8738), (-0.3753, -2.076, 0.856), (-0.3536, -1.888, 0.8035), (-0.3182, -1.715, 0.7181), (-0.2706, -1.564, 0.6032), (-0.2126, -1.439, 0.4632), (-0.1464, -1.347, 0.3035), (-0.07466, -1.29, 0.1301), (-0.03806, -3.251, 0.1412), (-0.07466, -3.194, 0.3252), (-0.1084, -3.102, 0.4948), (-0.1379, -2.978, 0.6434), (-0.1622, -2.826, 0.7654), (-0.1802, -2.653, 0.856), (-0.1913, -2.466, 0.9118), (-0.1951, -2.271, 0.9307), (-0.1913, -2.076, 0.9118), (-0.1802, -1.888, 0.856), (-0.1622, -1.715, 0.7654), (-0.1379, -1.564, 0.6434), (-0.1084, -1.439, 0.4948), (-0.07466, -1.347, 0.3252), (-0.03806, -1.29, 0.1412), (6.357e-08, -1.888, 0.8738), (2.722e-07, -1.715, 0.7814), (1.53e-07, -1.564, 0.657), (7.847e-08, -1.347, 0.3326), (1.514e-08, -1.29, 0.145)], [], [(477, 8, 18, 19), (2, 1, 11, 12), (478, 477, 19, 20), (3, 2, 12, 13), (479, 478, 20, 21), (4, 3, 13, 14), (9, 479, 21, 22), (5, 4, 14, 15), (480, 9, 22, 23), (6, 5, 15, 16), (481, 480, 23, 24), (7, 6, 16, 17), (0, 296, 10), (205, 481, 24), (8, 7, 17, 18), (1, 0, 10, 11), (10, 296, 25), (205, 24, 39), (18, 17, 32, 33), (11, 10, 25, 26), (19, 18, 33, 34), (12, 11, 26, 27), (20, 19, 34, 35), (13, 12, 27, 28), (21, 20, 35, 36), (14, 13, 28, 29), (22, 21, 36, 37), (15, 14, 29, 30), (23, 22, 37, 38), (16, 15, 30, 31), (24, 23, 38, 39), (17, 16, 31, 32), (29, 28, 43, 44), (37, 36, 51, 52), (30, 29, 44, 45), (38, 37, 52, 53), (31, 30, 45, 46), (39, 38, 53, 54), (32, 31, 46, 47), (25, 296, 40), (205, 39, 54), (33, 32, 47, 48), (26, 25, 40, 41), (34, 33, 48, 49), (27, 26, 41, 42), (35, 34, 49, 50), (28, 27, 42, 43), (36, 35, 50, 51), (48, 47, 62, 63), (41, 40, 55, 56), (49, 48, 63, 64), (42, 41, 56, 57), (50, 49, 64, 65), (43, 42, 57, 58), (51, 50, 65, 66), (44, 43, 58, 59), (52, 51, 66, 67), (45, 44, 59, 60), (53, 52, 67, 68), (46, 45, 60, 61), (54, 53, 68, 69), (47, 46, 61, 62), (40, 296, 55), (205, 54, 69), (67, 66, 81, 82), (60, 59, 74, 75), (68, 67, 82, 83), (61, 60, 75, 76), (69, 68, 83, 84), (62, 61, 76, 77), (55, 296, 70), (205, 69, 84), (63, 62, 77, 78), (56, 55, 70, 71), (64, 63, 78, 79), (57, 56, 71, 72), (65, 64, 79, 80), (58, 57, 72, 73), (66, 65, 80, 81), (59, 58, 73, 74), (79, 78, 93, 94), (72, 71, 86, 87), (80, 79, 94, 95), (73, 72, 87, 88), (81, 80, 95, 96), (74, 73, 88, 89), (82, 81, 96, 97), (75, 74, 89, 90), (83, 82, 97, 98), (76, 75, 90, 91), (84, 83, 98, 99), (77, 76, 91, 92), (70, 296, 85), (205, 84, 99), (78, 77, 92, 93), (71, 70, 85, 86), (98, 97, 112, 113), (91, 90, 105, 106), (99, 98, 113, 114), (92, 91, 106, 107), (85, 296, 100), (205, 99, 114), (93, 92, 107, 108), (86, 85, 100, 101), (94, 93, 108, 109), (87, 86, 101, 102), (95, 94, 109, 110), (88, 87, 102, 103), (96, 95, 110, 111), (89, 88, 103, 104), (97, 96, 111, 112), (90, 89, 104, 105), (102, 101, 116, 117), (110, 109, 124, 125), (103, 102, 117, 118), (111, 110, 125, 126), (104, 103, 118, 119), (112, 111, 126, 127), (105, 104, 119, 120), (113, 112, 127, 128), (106, 105, 120, 121), (114, 113, 128, 129), (107, 106, 121, 122), (100, 296, 115), (205, 114, 129), (108, 107, 122, 123), (101, 100, 115, 116), (109, 108, 123, 124), (121, 120, 135, 136), (129, 128, 143, 144), (122, 121, 136, 137), (115, 296, 130), (205, 129, 144), (123, 122, 137, 138), (116, 115, 130, 131), (124, 123, 138, 139), (117, 116, 131, 132), (125, 124, 139, 140), (118, 117, 132, 133), (126, 125, 140, 141), (119, 118, 133, 134), (127, 126, 141, 142), (120, 119, 134, 135), (128, 127, 142, 143), (140, 139, 154, 155), (133, 132, 147, 148), (141, 140, 155, 156), (134, 133, 148, 149), (142, 141, 156, 157), (135, 134, 149, 150), (143, 142, 157, 158), (136, 135, 150, 151), (144, 143, 158, 159), (137, 136, 151, 152), (130, 296, 145), (205, 144, 159), (138, 137, 152, 153), (131, 130, 145, 146), (139, 138, 153, 154), (132, 131, 146, 147), (159, 158, 173, 174), (152, 151, 166, 167), (145, 296, 160), (205, 159, 174), (153, 152, 167, 168), (146, 145, 160, 161), (154, 153, 168, 169), (147, 146, 161, 162), (155, 154, 169, 170), (148, 147, 162, 163), (156, 155, 170, 171), (149, 148, 163, 164), (157, 156, 171, 172), (150, 149, 164, 165), (158, 157, 172, 173), (151, 150, 165, 166), (163, 162, 177, 178), (171, 170, 185, 186), (164, 163, 178, 179), (172, 171, 186, 187), (165, 164, 179, 180), (173, 172, 187, 188), (166, 165, 180, 181), (174, 173, 188, 189), (167, 166, 181, 182), (160, 296, 175), (205, 174, 189), (168, 167, 182, 183), (161, 160, 175, 176), (169, 168, 183, 184), (162, 161, 176, 177), (170, 169, 184, 185), (182, 181, 196, 197), (175, 296, 190), (205, 189, 204), (183, 182, 197, 198), (176, 175, 190, 191), (184, 183, 198, 199), (177, 176, 191, 192), (185, 184, 199, 200), (178, 177, 192, 193), (186, 185, 200, 201), (179, 178, 193, 194), (187, 186, 201, 202), (180, 179, 194, 195), (188, 187, 202, 203), (181, 180, 195, 196), (189, 188, 203, 204), (201, 200, 216, 217), (194, 193, 209, 210), (202, 201, 217, 218), (195, 194, 210, 211), (203, 202, 218, 219), (196, 195, 211, 212), (204, 203, 219, 220), (197, 196, 212, 213), (190, 296, 206), (205, 204, 220), (198, 197, 213, 214), (191, 190, 206, 207), (199, 198, 214, 215), (192, 191, 207, 208), (200, 199, 215, 216), (193, 192, 208, 209), (205, 220, 235), (214, 213, 228, 229), (207, 206, 221, 222), (215, 214, 229, 230), (208, 207, 222, 223), (216, 215, 230, 231), (209, 208, 223, 224), (217, 216, 231, 232), (210, 209, 224, 225), (218, 217, 232, 233), (211, 210, 225, 226), (219, 218, 233, 234), (212, 211, 226, 227), (220, 219, 234, 235), (213, 212, 227, 228), (206, 296, 221), (233, 232, 247, 248), (226, 225, 240, 241), (234, 233, 248, 249), (227, 226, 241, 242), (235, 234, 249, 250), (228, 227, 242, 243), (221, 296, 236), (205, 235, 250), (229, 228, 243, 244), (222, 221, 236, 237), (230, 229, 244, 245), (223, 222, 237, 238), (231, 230, 245, 246), (224, 223, 238, 239), (232, 231, 246, 247), (225, 224, 239, 240), (237, 236, 251, 252), (245, 244, 259, 260), (238, 237, 252, 253), (246, 245, 260, 261), (239, 238, 253, 254), (247, 246, 261, 262), (240, 239, 254, 255), (248, 247, 262, 263), (241, 240, 255, 256), (249, 248, 263, 264), (242, 241, 256, 257), (250, 249, 264, 265), (243, 242, 257, 258), (236, 296, 251), (205, 250, 265), (244, 243, 258, 259), (256, 255, 270, 271), (264, 263, 278, 279), (257, 256, 271, 272), (265, 264, 279, 280), (258, 257, 272, 273), (251, 296, 266), (205, 265, 280), (259, 258, 273, 274), (252, 251, 266, 267), (260, 259, 274, 275), (253, 252, 267, 268), (261, 260, 275, 276), (254, 253, 268, 269), (262, 261, 276, 277), (255, 254, 269, 270), (263, 262, 277, 278), (275, 274, 289, 290), (268, 267, 282, 283), (276, 275, 290, 291), (269, 268, 283, 284), (277, 276, 291, 292), (270, 269, 284, 285), (278, 277, 292, 293), (271, 270, 285, 286), (279, 278, 293, 294), (272, 271, 286, 287), (280, 279, 294, 295), (273, 272, 287, 288), (266, 296, 281), (205, 280, 295), (274, 273, 288, 289), (267, 266, 281, 282), (294, 293, 309, 310), (287, 286, 302, 303), (295, 294, 310, 311), (288, 287, 303, 304), (281, 296, 297), (205, 295, 311), (289, 288, 304, 305), (282, 281, 297, 298), (290, 289, 305, 306), (283, 282, 298, 299), (291, 290, 306, 307), (284, 283, 299, 300), (292, 291, 307, 308), (285, 284, 300, 301), (293, 292, 308, 309), (286, 285, 301, 302), (299, 298, 313, 314), (307, 306, 321, 322), (300, 299, 314, 315), (308, 307, 322, 323), (301, 300, 315, 316), (309, 308, 323, 324), (302, 301, 316, 317), (310, 309, 324, 325), (303, 302, 317, 318), (311, 310, 325, 326), (304, 303, 318, 319), (297, 296, 312), (205, 311, 326), (305, 304, 319, 320), (298, 297, 312, 313), (306, 305, 320, 321), (318, 317, 332, 333), (326, 325, 340, 341), (319, 318, 333, 334), (312, 296, 327), (205, 326, 341), (320, 319, 334, 335), (313, 312, 327, 328), (321, 320, 335, 336), (314, 313, 328, 329), (322, 321, 336, 337), (315, 314, 329, 330), (323, 322, 337, 338), (316, 315, 330, 331), (324, 323, 338, 339), (317, 316, 331, 332), (325, 324, 339, 340), (337, 336, 351, 352), (330, 329, 344, 345), (338, 337, 352, 353), (331, 330, 345, 346), (339, 338, 353, 354), (332, 331, 346, 347), (340, 339, 354, 355), (333, 332, 347, 348), (341, 340, 355, 356), (334, 333, 348, 349), (327, 296, 342), (205, 341, 356), (335, 334, 349, 350), (328, 327, 342, 343), (336, 335, 350, 351), (329, 328, 343, 344), (356, 355, 370, 371), (349, 348, 363, 364), (342, 296, 357), (205, 356, 371), (350, 349, 364, 365), (343, 342, 357, 358), (351, 350, 365, 366), (344, 343, 358, 359), (352, 351, 366, 367), (345, 344, 359, 360), (353, 352, 367, 368), (346, 345, 360, 361), (354, 353, 368, 369), (347, 346, 361, 362), (355, 354, 369, 370), (348, 347, 362, 363), (368, 367, 382, 383), (361, 360, 375, 376), (369, 368, 383, 384), (362, 361, 376, 377), (370, 369, 384, 385), (363, 362, 377, 378), (371, 370, 385, 386), (364, 363, 378, 379), (357, 296, 372), (205, 371, 386), (365, 364, 379, 380), (358, 357, 372, 373), (366, 365, 380, 381), (359, 358, 373, 374), (367, 366, 381, 382), (360, 359, 374, 375), (372, 296, 387), (205, 386, 401), (380, 379, 394, 395), (373, 372, 387, 388), (381, 380, 395, 396), (374, 373, 388, 389), (382, 381, 396, 397), (375, 374, 389, 390), (383, 382, 397, 398), (376, 375, 390, 391), (384, 383, 398, 399), (377, 376, 391, 392), (385, 384, 399, 400), (378, 377, 392, 393), (386, 385, 400, 401), (379, 378, 393, 394), (391, 390, 405, 406), (399, 398, 413, 414), (392, 391, 406, 407), (400, 399, 414, 415), (393, 392, 407, 408), (401, 400, 415, 416), (394, 393, 408, 409), (387, 296, 402), (205, 401, 416), (395, 394, 409, 410), (388, 387, 402, 403), (396, 395, 410, 411), (389, 388, 403, 404), (397, 396, 411, 412), (390, 389, 404, 405), (398, 397, 412, 413), (410, 409, 424, 425), (403, 402, 417, 418), (411, 410, 425, 426), (404, 403, 418, 419), (412, 411, 426, 427), (405, 404, 419, 420), (413, 412, 427, 428), (406, 405, 420, 421), (414, 413, 428, 429), (407, 406, 421, 422), (415, 414, 429, 430), (408, 407, 422, 423), (416, 415, 430, 431), (409, 408, 423, 424), (402, 296, 417), (205, 416, 431), (429, 428, 443, 444), (422, 421, 436, 437), (430, 429, 444, 445), (423, 422, 437, 438), (431, 430, 445, 446), (424, 423, 438, 439), (417, 296, 432), (205, 431, 446), (425, 424, 439, 440), (418, 417, 432, 433), (426, 425, 440, 441), (419, 418, 433, 434), (427, 426, 441, 442), (420, 419, 434, 435), (428, 427, 442, 443), (421, 420, 435, 436), (433, 432, 447, 448), (441, 440, 455, 456), (434, 433, 448, 449), (442, 441, 456, 457), (435, 434, 449, 450), (443, 442, 457, 458), (436, 435, 450, 451), (444, 443, 458, 459), (437, 436, 451, 452), (445, 444, 459, 460), (438, 437, 452, 453), (446, 445, 460, 461), (439, 438, 453, 454), (432, 296, 447), (205, 446, 461), (440, 439, 454, 455), (452, 451, 466, 467), (460, 459, 474, 475), (453, 452, 467, 468), (461, 460, 475, 476), (454, 453, 468, 469), (447, 296, 462), (205, 461, 476), (455, 454, 469, 470), (448, 447, 462, 463), (456, 455, 470, 471), (449, 448, 463, 464), (457, 456, 471, 472), (450, 449, 464, 465), (458, 457, 472, 473), (451, 450, 465, 466), (459, 458, 473, 474), (471, 470, 8, 477), (464, 463, 1, 2), (472, 471, 477, 478), (465, 464, 2, 3), (473, 472, 478, 479), (466, 465, 3, 4), (474, 473, 479, 9), (467, 466, 4, 5), (475, 474, 9, 480), (468, 467, 5, 6), (476, 475, 480, 481), (469, 468, 6, 7), (462, 296, 0), (205, 476, 481), (470, 469, 7, 8), (463, 462, 0, 1)])
me_sphere.polygons.foreach_set('use_smooth', [True] * 512)
me_sphere.polygons.foreach_set('material_index', [0, 1, 0, 0, 0, 0, 0, 0, 0, 0, 0, 0, 1, 0, 0, 1, 1, 0, 0, 1, 0, 1, 0, 0, 0, 0, 0, 0, 0, 0, 0, 0, 0, 0, 0, 0, 0, 0, 0, 1, 0, 0, 1, 0, 1, 0, 0, 0, 0, 1, 0, 1, 0, 0, 0, 0, 0, 0, 0, 0, 0, 0, 1, 0, 0, 0, 0, 0, 0, 0, 1, 0, 0, 1, 0, 1, 0, 0, 0, 0, 0, 1, 0, 0, 0, 0, 0, 0, 0, 0, 0, 0, 1, 0, 0, 1, 0, 0, 0, 0, 1, 0, 0, 1, 0, 1, 0, 0, 0, 0, 0, 0, 1, 0, 0, 0, 0, 0, 0, 0, 0, 0, 0, 1, 0, 0, 1, 0, 0, 0, 0, 1, 0, 0, 1, 0, 1, 0, 0, 0, 0, 0, 0, 0, 0, 0, 0, 0, 0, 0, 0, 0, 0, 0, 1, 0, 0, 1, 0, 1, 0, 0, 1, 0, 0, 1, 0, 1, 0, 0, 0, 0, 0, 0, 0, 0, 0, 0, 0, 0, 0, 0, 0, 0, 0, 1, 0, 0, 1, 0, 1, 0, 0, 1, 0, 0, 1, 0, 1, 0, 0, 0, 0, 0, 0, 0, 0, 0, 0, 0, 0, 0, 0, 0, 0, 0, 1, 0, 0, 1, 0, 1, 0, 0, 0, 0, 1, 0, 1, 0, 0, 0, 0, 0, 0, 0, 0, 0, 0, 1, 0, 0, 0, 0, 0, 0, 1, 0, 0, 1, 0, 1, 0, 0, 0, 0, 1, 0, 1, 0, 0, 0, 0, 0, 0, 0, 0, 0, 0, 1, 0, 0, 0, 0, 0, 0, 0, 1, 0, 0, 1, 0, 1, 0, 0, 0, 0, 0, 0, 1, 0, 0, 0, 0, 0, 0, 0, 0, 0, 0, 1, 0, 0, 1, 0, 0, 0, 0, 1, 0, 0, 1, 0, 1, 0, 0, 0, 0, 0, 0, 1, 0, 0, 0, 0, 0, 0, 0, 0, 0, 0, 1, 0, 0, 1, 0, 0, 0, 0, 1, 0, 0, 1, 0, 1, 0, 0, 0, 0, 0, 0, 0, 0, 0, 0, 0, 0, 0, 0, 0, 0, 0, 1, 0, 0, 1, 0, 1, 0, 0, 1, 0, 0, 1, 0, 1, 0, 0, 0, 0, 0, 0, 0, 0, 0, 0, 0, 0, 0, 0, 0, 0, 1, 0, 0, 1, 0, 1, 0, 0, 1, 0, 0, 1, 0, 1, 0, 0, 0, 0, 0, 0, 0, 0, 0, 0, 0, 0, 0, 0, 0, 0, 0, 1, 0, 0, 1, 0, 1, 0, 0, 0, 0, 1, 0, 1, 0, 0, 0, 0, 0, 0, 0, 0, 0, 0, 1, 0, 0, 0, 0, 0, 0, 0, 1, 0, 0, 1, 0, 1, 0, 0, 0, 0, 1, 0, 1, 0, 0, 0, 0, 0, 0, 0, 0, 0, 0, 1, 0, 0, 0, 0, 0, 0, 0, 1, 0, 0, 1, 0, 1, 0, 0, 0, 0, 0, 0, 1, 0, 0, 0, 0, 0, 0, 0, 0, 0, 0, 1, 0, 0, 1])
_uv = me_sphere.uv_layers.new(name='UVMap')
_uv.uv.foreach_set('vector', [0.75, 0.375, 0.75, 0.4375, 0.7188, 0.4375, 0.7188, 0.375, 0.75, 0.8125, 0.75, 0.875, 0.7188, 0.875, 0.7188, 0.8125, 0.75, 0.3125, 0.75, 0.375, 0.7188, 0.375, 0.7188, 0.3125, 0.75, 0.75, 0.75, 0.8125, 0.7188, 0.8125, 0.7188, 0.75, 0.75, 0.25, 0.75, 0.3125, 0.7188, 0.3125, 0.7188, 0.25, 0.75, 0.6875, 0.75, 0.75, 0.7188, 0.75, 0.7188, 0.6875, 0.75, 0.1875, 0.75, 0.25, 0.7188, 0.25, 0.7188, 0.1875, 0.75, 0.625, 0.75, 0.6875, 0.7188, 0.6875, 0.7188, 0.625, 0.75, 0.125, 0.75, 0.1875, 0.7188, 0.1875, 0.7188, 0.125, 0.75, 0.5625, 0.75, 0.625, 0.7188, 0.625, 0.7188, 0.5625, 0.75, 0.0625, 0.75, 0.125, 0.7188, 0.125, 0.7187, 0.0625, 0.75, 0.5, 0.75, 0.5625, 0.7188, 0.5625, 0.7188, 0.5, 0.75, 0.9375, 0.7344, 1.0, 0.7187, 0.9375, 0.7344, 0.0, 0.75, 0.0625, 0.7187, 0.0625, 0.75, 0.4375, 0.75, 0.5, 0.7188, 0.5, 0.7188, 0.4375, 0.75, 0.875, 0.75, 0.9375, 0.7187, 0.9375, 0.7188, 0.875, 0.7187, 0.9375, 0.7031, 1.0, 0.6875, 0.9375, 0.7031, 0.0, 0.7187, 0.0625, 0.6875, 0.0625, 0.7188, 0.4375, 0.7188, 0.5, 0.6875, 0.5, 0.6875, 0.4375, 0.7188, 0.875, 0.7187, 0.9375, 0.6875, 0.9375, 0.6875, 0.875, 0.7188, 0.375, 0.7188, 0.4375, 0.6875, 0.4375, 0.6875, 0.375, 0.7188, 0.8125, 0.7188, 0.875, 0.6875, 0.875, 0.6875, 0.8125, 0.7188, 0.3125, 0.7188, 0.375, 0.6875, 0.375, 0.6875, 0.3125, 0.7188, 0.75, 0.7188, 0.8125, 0.6875, 0.8125, 0.6875, 0.75, 0.7188, 0.25, 0.7188, 0.3125, 0.6875, 0.3125, 0.6875, 0.25, 0.7188, 0.6875, 0.7188, 0.75, 0.6875, 0.75, 0.6875, 0.6875, 0.7188, 0.1875, 0.7188, 0.25, 0.6875, 0.25, 0.6875, 0.1875, 0.7188, 0.625, 0.7188, 0.6875, 0.6875, 0.6875, 0.6875, 0.625, 0.7188, 0.125, 0.7188, 0.1875, 0.6875, 0.1875, 0.6875, 0.125, 0.7188, 0.5625, 0.7188, 0.625, 0.6875, 0.625, 0.6875, 0.5625, 0.7187, 0.0625, 0.7188, 0.125, 0.6875, 0.125, 0.6875, 0.0625, 0.7188, 0.5, 0.7188, 0.5625, 0.6875, 0.5625, 0.6875, 0.5, 0.6875, 0.6875, 0.6875, 0.75, 0.6562, 0.75, 0.6562, 0.6875, 0.6875, 0.1875, 0.6875, 0.25, 0.6562, 0.25, 0.6562, 0.1875, 0.6875, 0.625, 0.6875, 0.6875, 0.6562, 0.6875, 0.6562, 0.625, 0.6875, 0.125, 0.6875, 0.1875, 0.6562, 0.1875, 0.6562, 0.125, 0.6875, 0.5625, 0.6875, 0.625, 0.6562, 0.625, 0.6562, 0.5625, 0.6875, 0.0625, 0.6875, 0.125, 0.6562, 0.125, 0.6562, 0.0625, 0.6875, 0.5, 0.6875, 0.5625, 0.6562, 0.5625, 0.6562, 0.5, 0.6875, 0.9375, 0.6719, 1.0, 0.6562, 0.9375, 0.6719, 0.0, 0.6875, 0.0625, 0.6562, 0.0625, 0.6875, 0.4375, 0.6875, 0.5, 0.6562, 0.5, 0.6562, 0.4375, 0.6875, 0.875, 0.6875, 0.9375, 0.6562, 0.9375, 0.6562, 0.875, 0.6875, 0.375, 0.6875, 0.4375, 0.6562, 0.4375, 0.6562, 0.375, 0.6875, 0.8125, 0.6875, 0.875, 0.6562, 0.875, 0.6562, 0.8125, 0.6875, 0.3125, 0.6875, 0.375, 0.6562, 0.375, 0.6562, 0.3125, 0.6875, 0.75, 0.6875, 0.8125, 0.6562, 0.8125, 0.6562, 0.75, 0.6875, 0.25, 0.6875, 0.3125, 0.6562, 0.3125, 0.6562, 0.25, 0.6562, 0.4375, 0.6562, 0.5, 0.625, 0.5, 0.625, 0.4375, 0.6562, 0.875, 0.6562, 0.9375, 0.625, 0.9375, 0.625, 0.875, 0.6562, 0.375, 0.6562, 0.4375, 0.625, 0.4375, 0.625, 0.375, 0.6562, 0.8125, 0.6562, 0.875, 0.625, 0.875, 0.625, 0.8125, 0.6562, 0.3125, 0.6562, 0.375, 0.625, 0.375, 0.625, 0.3125, 0.6562, 0.75, 0.6562, 0.8125, 0.625, 0.8125, 0.625, 0.75, 0.6562, 0.25, 0.6562, 0.3125, 0.625, 0.3125, 0.625, 0.25, 0.6562, 0.6875, 0.6562, 0.75, 0.625, 0.75, 0.625, 0.6875, 0.6562, 0.1875, 0.6562, 0.25, 0.625, 0.25, 0.625, 0.1875, 0.6562, 0.625, 0.6562, 0.6875, 0.625, 0.6875, 0.625, 0.625, 0.6562, 0.125, 0.6562, 0.1875, 0.625, 0.1875, 0.625, 0.125, 0.6562, 0.5625, 0.6562, 0.625, 0.625, 0.625, 0.625, 0.5625, 0.6562, 0.0625, 0.6562, 0.125, 0.625, 0.125, 0.625, 0.0625, 0.6562, 0.5, 0.6562, 0.5625, 0.625, 0.5625, 0.625, 0.5, 0.6562, 0.9375, 0.6406, 1.0, 0.625, 0.9375, 0.6406, 0.0, 0.6562, 0.0625, 0.625, 0.0625, 0.625, 0.1875, 0.625, 0.25, 0.5937, 0.25, 0.5937, 0.1875, 0.625, 0.625, 0.625, 0.6875, 0.5937, 0.6875, 0.5937, 0.625, 0.625, 0.125, 0.625, 0.1875, 0.5937, 0.1875, 0.5937, 0.125, 0.625, 0.5625, 0.625, 0.625, 0.5937, 0.625, 0.5937, 0.5625, 0.625, 0.0625, 0.625, 0.125, 0.5937, 0.125, 0.5937, 0.0625, 0.625, 0.5, 0.625, 0.5625, 0.5937, 0.5625, 0.5937, 0.5, 0.625, 0.9375, 0.6094, 1.0, 0.5937, 0.9375, 0.6094, 0.0, 0.625, 0.0625, 0.5937, 0.0625, 0.625, 0.4375, 0.625, 0.5, 0.5937, 0.5, 0.5937, 0.4375, 0.625, 0.875, 0.625, 0.9375, 0.5937, 0.9375, 0.5937, 0.875, 0.625, 0.375, 0.625, 0.4375, 0.5937, 0.4375, 0.5938, 0.375, 0.625, 0.8125, 0.625, 0.875, 0.5937, 0.875, 0.5937, 0.8125, 0.625, 0.3125, 0.625, 0.375, 0.5938, 0.375, 0.5937, 0.3125, 0.625, 0.75, 0.625, 0.8125, 0.5937, 0.8125, 0.5937, 0.75, 0.625, 0.25, 0.625, 0.3125, 0.5937, 0.3125, 0.5937, 0.25, 0.625, 0.6875, 0.625, 0.75, 0.5937, 0.75, 0.5937, 0.6875, 0.5938, 0.375, 0.5937, 0.4375, 0.5625, 0.4375, 0.5625, 0.375, 0.5937, 0.8125, 0.5937, 0.875, 0.5625, 0.875, 0.5625, 0.8125, 0.5937, 0.3125, 0.5938, 0.375, 0.5625, 0.375, 0.5625, 0.3125, 0.5937, 0.75, 0.5937, 0.8125, 0.5625, 0.8125, 0.5625, 0.75, 0.5937, 0.25, 0.5937, 0.3125, 0.5625, 0.3125, 0.5625, 0.25, 0.5937, 0.6875, 0.5937, 0.75, 0.5625, 0.75, 0.5625, 0.6875, 0.5937, 0.1875, 0.5937, 0.25, 0.5625, 0.25, 0.5625, 0.1875, 0.5937, 0.625, 0.5937, 0.6875, 0.5625, 0.6875, 0.5625, 0.625, 0.5937, 0.125, 0.5937, 0.1875, 0.5625, 0.1875, 0.5625, 0.125, 0.5937, 0.5625, 0.5937, 0.625, 0.5625, 0.625, 0.5625, 0.5625, 0.5937, 0.0625, 0.5937, 0.125, 0.5625, 0.125, 0.5625, 0.0625, 0.5937, 0.5, 0.5937, 0.5625, 0.5625, 0.5625, 0.5625, 0.5, 0.5937, 0.9375, 0.5781, 1.0, 0.5625, 0.9375, 0.5781, 0.0, 0.5937, 0.0625, 0.5625, 0.0625, 0.5937, 0.4375, 0.5937, 0.5, 0.5625, 0.5, 0.5625, 0.4375, 0.5937, 0.875, 0.5937, 0.9375, 0.5625, 0.9375, 0.5625, 0.875, 0.5625, 0.125, 0.5625, 0.1875, 0.5312, 0.1875, 0.5312, 0.125, 0.5625, 0.5625, 0.5625, 0.625, 0.5312, 0.625, 0.5312, 0.5625, 0.5625, 0.0625, 0.5625, 0.125, 0.5312, 0.125, 0.5312, 0.0625, 0.5625, 0.5, 0.5625, 0.5625, 0.5312, 0.5625, 0.5312, 0.5, 0.5625, 0.9375, 0.5469, 1.0, 0.5312, 0.9375, 0.5469, 0.0, 0.5625, 0.0625, 0.5312, 0.0625, 0.5625, 0.4375, 0.5625, 0.5, 0.5312, 0.5, 0.5312, 0.4375, 0.5625, 0.875, 0.5625, 0.9375, 0.5312, 0.9375, 0.5312, 0.875, 0.5625, 0.375, 0.5625, 0.4375, 0.5312, 0.4375, 0.5312, 0.375, 0.5625, 0.8125, 0.5625, 0.875, 0.5312, 0.875, 0.5312, 0.8125, 0.5625, 0.3125, 0.5625, 0.375, 0.5312, 0.375, 0.5312, 0.3125, 0.5625, 0.75, 0.5625, 0.8125, 0.5312, 0.8125, 0.5312, 0.75, 0.5625, 0.25, 0.5625, 0.3125, 0.5312, 0.3125, 0.5312, 0.25, 0.5625, 0.6875, 0.5625, 0.75, 0.5312, 0.75, 0.5312, 0.6875, 0.5625, 0.1875, 0.5625, 0.25, 0.5312, 0.25, 0.5312, 0.1875, 0.5625, 0.625, 0.5625, 0.6875, 0.5312, 0.6875, 0.5312, 0.625, 0.5312, 0.8125, 0.5312, 0.875, 0.5, 0.875, 0.5, 0.8125, 0.5312, 0.3125, 0.5312, 0.375, 0.5, 0.375, 0.5, 0.3125, 0.5312, 0.75, 0.5312, 0.8125, 0.5, 0.8125, 0.5, 0.75, 0.5312, 0.25, 0.5312, 0.3125, 0.5, 0.3125, 0.5, 0.25, 0.5312, 0.6875, 0.5312, 0.75, 0.5, 0.75, 0.5, 0.6875, 0.5312, 0.1875, 0.5312, 0.25, 0.5, 0.25, 0.5, 0.1875, 0.5312, 0.625, 0.5312, 0.6875, 0.5, 0.6875, 0.5, 0.625, 0.5312, 0.125, 0.5312, 0.1875, 0.5, 0.1875, 0.5, 0.125, 0.5312, 0.5625, 0.5312, 0.625, 0.5, 0.625, 0.5, 0.5625, 0.5312, 0.0625, 0.5312, 0.125, 0.5, 0.125, 0.5, 0.0625, 0.5312, 0.5, 0.5312, 0.5625, 0.5, 0.5625, 0.5, 0.5, 0.5312, 0.9375, 0.5156, 1.0, 0.5, 0.9375, 0.5156, 0.0, 0.5312, 0.0625, 0.5, 0.0625, 0.5312, 0.4375, 0.5312, 0.5, 0.5, 0.5, 0.5, 0.4375, 0.5312, 0.875, 0.5312, 0.9375, 0.5, 0.9375, 0.5, 0.875, 0.5312, 0.375, 0.5312, 0.4375, 0.5, 0.4375, 0.5, 0.375, 0.5, 0.5625, 0.5, 0.625, 0.4687, 0.625, 0.4687, 0.5625, 0.5, 0.0625, 0.5, 0.125, 0.4687, 0.125, 0.4687, 0.0625, 0.5, 0.5, 0.5, 0.5625, 0.4687, 0.5625, 0.4687, 0.5, 0.5, 0.9375, 0.4844, 1.0, 0.4687, 0.9375, 0.4844, 0.0, 0.5, 0.0625, 0.4687, 0.0625, 0.5, 0.4375, 0.5, 0.5, 0.4687, 0.5, 0.4687, 0.4375, 0.5, 0.875, 0.5, 0.9375, 0.4687, 0.9375, 0.4687, 0.875, 0.5, 0.375, 0.5, 0.4375, 0.4687, 0.4375, 0.4687, 0.375, 0.5, 0.8125, 0.5, 0.875, 0.4687, 0.875, 0.4687, 0.8125, 0.5, 0.3125, 0.5, 0.375, 0.4687, 0.375, 0.4687, 0.3125, 0.5, 0.75, 0.5, 0.8125, 0.4687, 0.8125, 0.4687, 0.75, 0.5, 0.25, 0.5, 0.3125, 0.4687, 0.3125, 0.4687, 0.25, 0.5, 0.6875, 0.5, 0.75, 0.4687, 0.75, 0.4687, 0.6875, 0.5, 0.1875, 0.5, 0.25, 0.4687, 0.25, 0.4687, 0.1875, 0.5, 0.625, 0.5, 0.6875, 0.4687, 0.6875, 0.4687, 0.625, 0.5, 0.125, 0.5, 0.1875, 0.4687, 0.1875, 0.4687, 0.125, 0.4687, 0.3125, 0.4687, 0.375, 0.4375, 0.375, 0.4375, 0.3125, 0.4687, 0.75, 0.4687, 0.8125, 0.4375, 0.8125, 0.4375, 0.75, 0.4687, 0.25, 0.4687, 0.3125, 0.4375, 0.3125, 0.4375, 0.25, 0.4687, 0.6875, 0.4687, 0.75, 0.4375, 0.75, 0.4375, 0.6875, 0.4687, 0.1875, 0.4687, 0.25, 0.4375, 0.25, 0.4375, 0.1875, 0.4687, 0.625, 0.4687, 0.6875, 0.4375, 0.6875, 0.4375, 0.625, 0.4687, 0.125, 0.4687, 0.1875, 0.4375, 0.1875, 0.4375, 0.125, 0.4687, 0.5625, 0.4687, 0.625, 0.4375, 0.625, 0.4375, 0.5625, 0.4687, 0.0625, 0.4687, 0.125, 0.4375, 0.125, 0.4375, 0.0625, 0.4687, 0.5, 0.4687, 0.5625, 0.4375, 0.5625, 0.4375, 0.5, 0.4687, 0.9375, 0.4531, 1.0, 0.4375, 0.9375, 0.4531, 0.0, 0.4687, 0.0625, 0.4375, 0.0625, 0.4687, 0.4375, 0.4687, 0.5, 0.4375, 0.5, 0.4375, 0.4375, 0.4687, 0.875, 0.4687, 0.9375, 0.4375, 0.9375, 0.4375, 0.875, 0.4687, 0.375, 0.4687, 0.4375, 0.4375, 0.4375, 0.4375, 0.375, 0.4687, 0.8125, 0.4687, 0.875, 0.4375, 0.875, 0.4375, 0.8125, 0.4375, 0.0625, 0.4375, 0.125, 0.4062, 0.125, 0.4062, 0.0625, 0.4375, 0.5, 0.4375, 0.5625, 0.4062, 0.5625, 0.4062, 0.5, 0.4375, 0.9375, 0.4219, 1.0, 0.4062, 0.9375, 0.4219, 0.0, 0.4375, 0.0625, 0.4062, 0.0625, 0.4375, 0.4375, 0.4375, 0.5, 0.4062, 0.5, 0.4062, 0.4375, 0.4375, 0.875, 0.4375, 0.9375, 0.4062, 0.9375, 0.4062, 0.875, 0.4375, 0.375, 0.4375, 0.4375, 0.4062, 0.4375, 0.4062, 0.375, 0.4375, 0.8125, 0.4375, 0.875, 0.4062, 0.875, 0.4062, 0.8125, 0.4375, 0.3125, 0.4375, 0.375, 0.4062, 0.375, 0.4062, 0.3125, 0.4375, 0.75, 0.4375, 0.8125, 0.4062, 0.8125, 0.4062, 0.75, 0.4375, 0.25, 0.4375, 0.3125, 0.4062, 0.3125, 0.4062, 0.25, 0.4375, 0.6875, 0.4375, 0.75, 0.4062, 0.75, 0.4062, 0.6875, 0.4375, 0.1875, 0.4375, 0.25, 0.4062, 0.25, 0.4062, 0.1875, 0.4375, 0.625, 0.4375, 0.6875, 0.4062, 0.6875, 0.4062, 0.625, 0.4375, 0.125, 0.4375, 0.1875, 0.4062, 0.1875, 0.4062, 0.125, 0.4375, 0.5625, 0.4375, 0.625, 0.4062, 0.625, 0.4062, 0.5625, 0.4062, 0.75, 0.4062, 0.8125, 0.375, 0.8125, 0.375, 0.75, 0.4062, 0.25, 0.4062, 0.3125, 0.375, 0.3125, 0.375, 0.25, 0.4062, 0.6875, 0.4062, 0.75, 0.375, 0.75, 0.375, 0.6875, 0.4062, 0.1875, 0.4062, 0.25, 0.375, 0.25, 0.375, 0.1875, 0.4062, 0.625, 0.4062, 0.6875, 0.375, 0.6875, 0.375, 0.625, 0.4062, 0.125, 0.4062, 0.1875, 0.375, 0.1875, 0.375, 0.125, 0.4062, 0.5625, 0.4062, 0.625, 0.375, 0.625, 0.375, 0.5625, 0.4062, 0.0625, 0.4062, 0.125, 0.375, 0.125, 0.375, 0.0625, 0.4062, 0.5, 0.4062, 0.5625, 0.375, 0.5625, 0.375, 0.5, 0.4062, 0.9375, 0.3906, 1.0, 0.375, 0.9375, 0.3906, 0.0, 0.4062, 0.0625, 0.375, 0.0625, 0.4062, 0.4375, 0.4062, 0.5, 0.375, 0.5, 0.375, 0.4375, 0.4062, 0.875, 0.4062, 0.9375, 0.375, 0.9375, 0.375, 0.875, 0.4062, 0.375, 0.4062, 0.4375, 0.375, 0.4375, 0.375, 0.375, 0.4062, 0.8125, 0.4062, 0.875, 0.375, 0.875, 0.375, 0.8125, 0.4062, 0.3125, 0.4062, 0.375, 0.375, 0.375, 0.375, 0.3125, 0.375, 0.5, 0.375, 0.5625, 0.3437, 0.5625, 0.3437, 0.5, 0.375, 0.9375, 0.3594, 1.0, 0.3437, 0.9375, 0.3594, 0.0, 0.375, 0.0625, 0.3437, 0.0625, 0.375, 0.4375, 0.375, 0.5, 0.3437, 0.5, 0.3437, 0.4375, 0.375, 0.875, 0.375, 0.9375, 0.3437, 0.9375, 0.3437, 0.875, 0.375, 0.375, 0.375, 0.4375, 0.3437, 0.4375, 0.3437, 0.375, 0.375, 0.8125, 0.375, 0.875, 0.3437, 0.875, 0.3437, 0.8125, 0.375, 0.3125, 0.375, 0.375, 0.3437, 0.375, 0.3437, 0.3125, 0.375, 0.75, 0.375, 0.8125, 0.3437, 0.8125, 0.3437, 0.75, 0.375, 0.25, 0.375, 0.3125, 0.3437, 0.3125, 0.3437, 0.25, 0.375, 0.6875, 0.375, 0.75, 0.3437, 0.75, 0.3437, 0.6875, 0.375, 0.1875, 0.375, 0.25, 0.3437, 0.25, 0.3437, 0.1875, 0.375, 0.625, 0.375, 0.6875, 0.3437, 0.6875, 0.3437, 0.625, 0.375, 0.125, 0.375, 0.1875, 0.3437, 0.1875, 0.3437, 0.125, 0.375, 0.5625, 0.375, 0.625, 0.3437, 0.625, 0.3437, 0.5625, 0.375, 0.0625, 0.375, 0.125, 0.3437, 0.125, 0.3437, 0.0625, 0.3437, 0.25, 0.3437, 0.3125, 0.3125, 0.3125, 0.3125, 0.25, 0.3437, 0.6875, 0.3437, 0.75, 0.3125, 0.75, 0.3125, 0.6875, 0.3437, 0.1875, 0.3437, 0.25, 0.3125, 0.25, 0.3125, 0.1875, 0.3437, 0.625, 0.3437, 0.6875, 0.3125, 0.6875, 0.3125, 0.625, 0.3437, 0.125, 0.3437, 0.1875, 0.3125, 0.1875, 0.3125, 0.125, 0.3437, 0.5625, 0.3437, 0.625, 0.3125, 0.625, 0.3125, 0.5625, 0.3437, 0.0625, 0.3437, 0.125, 0.3125, 0.125, 0.3125, 0.0625, 0.3437, 0.5, 0.3437, 0.5625, 0.3125, 0.5625, 0.3125, 0.5, 0.3437, 0.9375, 0.3281, 1.0, 0.3125, 0.9375, 0.3281, 0.0, 0.3437, 0.0625, 0.3125, 0.0625, 0.3437, 0.4375, 0.3437, 0.5, 0.3125, 0.5, 0.3125, 0.4375, 0.3437, 0.875, 0.3437, 0.9375, 0.3125, 0.9375, 0.3125, 0.875, 0.3437, 0.375, 0.3437, 0.4375, 0.3125, 0.4375, 0.3125, 0.375, 0.3437, 0.8125, 0.3437, 0.875, 0.3125, 0.875, 0.3125, 0.8125, 0.3437, 0.3125, 0.3437, 0.375, 0.3125, 0.375, 0.3125, 0.3125, 0.3437, 0.75, 0.3437, 0.8125, 0.3125, 0.8125, 0.3125, 0.75, 0.2969, 0.0, 0.3125, 0.0625, 0.2812, 0.0625, 0.3125, 0.4375, 0.3125, 0.5, 0.2812, 0.5, 0.2812, 0.4375, 0.3125, 0.875, 0.3125, 0.9375, 0.2812, 0.9375, 0.2812, 0.875, 0.3125, 0.375, 0.3125, 0.4375, 0.2812, 0.4375, 0.2812, 0.375, 0.3125, 0.8125, 0.3125, 0.875, 0.2812, 0.875, 0.2812, 0.8125, 0.3125, 0.3125, 0.3125, 0.375, 0.2812, 0.375, 0.2812, 0.3125, 0.3125, 0.75, 0.3125, 0.8125, 0.2812, 0.8125, 0.2812, 0.75, 0.3125, 0.25, 0.3125, 0.3125, 0.2812, 0.3125, 0.2812, 0.25, 0.3125, 0.6875, 0.3125, 0.75, 0.2812, 0.75, 0.2812, 0.6875, 0.3125, 0.1875, 0.3125, 0.25, 0.2812, 0.25, 0.2812, 0.1875, 0.3125, 0.625, 0.3125, 0.6875, 0.2812, 0.6875, 0.2812, 0.625, 0.3125, 0.125, 0.3125, 0.1875, 0.2812, 0.1875, 0.2812, 0.125, 0.3125, 0.5625, 0.3125, 0.625, 0.2812, 0.625, 0.2812, 0.5625, 0.3125, 0.0625, 0.3125, 0.125, 0.2812, 0.125, 0.2812, 0.0625, 0.3125, 0.5, 0.3125, 0.5625, 0.2812, 0.5625, 0.2812, 0.5, 0.3125, 0.9375, 0.2969, 1.0, 0.2812, 0.9375, 0.2812, 0.1875, 0.2812, 0.25, 0.25, 0.25, 0.25, 0.1875, 0.2812, 0.625, 0.2812, 0.6875, 0.25, 0.6875, 0.25, 0.625, 0.2812, 0.125, 0.2812, 0.1875, 0.25, 0.1875, 0.25, 0.125, 0.2812, 0.5625, 0.2812, 0.625, 0.25, 0.625, 0.25, 0.5625, 0.2812, 0.0625, 0.2812, 0.125, 0.25, 0.125, 0.25, 0.0625, 0.2812, 0.5, 0.2812, 0.5625, 0.25, 0.5625, 0.25, 0.5, 0.2812, 0.9375, 0.2656, 1.0, 0.25, 0.9375, 0.2656, 0.0, 0.2812, 0.0625, 0.25, 0.0625, 0.2812, 0.4375, 0.2812, 0.5, 0.25, 0.5, 0.25, 0.4375, 0.2812, 0.875, 0.2812, 0.9375, 0.25, 0.9375, 0.25, 0.875, 0.2812, 0.375, 0.2812, 0.4375, 0.25, 0.4375, 0.25, 0.375, 0.2812, 0.8125, 0.2812, 0.875, 0.25, 0.875, 0.25, 0.8125, 0.2812, 0.3125, 0.2812, 0.375, 0.25, 0.375, 0.25, 0.3125, 0.2812, 0.75, 0.2812, 0.8125, 0.25, 0.8125, 0.25, 0.75, 0.2812, 0.25, 0.2812, 0.3125, 0.25, 0.3125, 0.25, 0.25, 0.2812, 0.6875, 0.2812, 0.75, 0.25, 0.75, 0.25, 0.6875, 0.25, 0.875, 0.25, 0.9375, 0.2188, 0.9375, 0.2188, 0.875, 0.25, 0.375, 0.25, 0.4375, 0.2187, 0.4375, 0.2188, 0.375, 0.25, 0.8125, 0.25, 0.875, 0.2188, 0.875, 0.2188, 0.8125, 0.25, 0.3125, 0.25, 0.375, 0.2188, 0.375, 0.2187, 0.3125, 0.25, 0.75, 0.25, 0.8125, 0.2188, 0.8125, 0.2187, 0.75, 0.25, 0.25, 0.25, 0.3125, 0.2187, 0.3125, 0.2187, 0.25, 0.25, 0.6875, 0.25, 0.75, 0.2187, 0.75, 0.2187, 0.6875, 0.25, 0.1875, 0.25, 0.25, 0.2187, 0.25, 0.2188, 0.1875, 0.25, 0.625, 0.25, 0.6875, 0.2187, 0.6875, 0.2188, 0.625, 0.25, 0.125, 0.25, 0.1875, 0.2188, 0.1875, 0.2188, 0.125, 0.25, 0.5625, 0.25, 0.625, 0.2188, 0.625, 0.2187, 0.5625, 0.25, 0.0625, 0.25, 0.125, 0.2188, 0.125, 0.2188, 0.0625, 0.25, 0.5, 0.25, 0.5625, 0.2187, 0.5625, 0.2187, 0.5, 0.25, 0.9375, 0.2344, 1.0, 0.2188, 0.9375, 0.2344, 0.0, 0.25, 0.0625, 0.2188, 0.0625, 0.25, 0.4375, 0.25, 0.5, 0.2187, 0.5, 0.2187, 0.4375, 0.2188, 0.625, 0.2187, 0.6875, 0.1875, 0.6875, 0.1875, 0.625, 0.2188, 0.125, 0.2188, 0.1875, 0.1875, 0.1875, 0.1875, 0.125, 0.2187, 0.5625, 0.2188, 0.625, 0.1875, 0.625, 0.1875, 0.5625, 0.2188, 0.0625, 0.2188, 0.125, 0.1875, 0.125, 0.1875, 0.0625, 0.2187, 0.5, 0.2187, 0.5625, 0.1875, 0.5625, 0.1875, 0.5, 0.2188, 0.9375, 0.2031, 1.0, 0.1875, 0.9375, 0.2031, 0.0, 0.2188, 0.0625, 0.1875, 0.0625, 0.2187, 0.4375, 0.2187, 0.5, 0.1875, 0.5, 0.1875, 0.4375, 0.2188, 0.875, 0.2188, 0.9375, 0.1875, 0.9375, 0.1875, 0.875, 0.2188, 0.375, 0.2187, 0.4375, 0.1875, 0.4375, 0.1875, 0.375, 0.2188, 0.8125, 0.2188, 0.875, 0.1875, 0.875, 0.1875, 0.8125, 0.2187, 0.3125, 0.2188, 0.375, 0.1875, 0.375, 0.1875, 0.3125, 0.2187, 0.75, 0.2188, 0.8125, 0.1875, 0.8125, 0.1875, 0.75, 0.2187, 0.25, 0.2187, 0.3125, 0.1875, 0.3125, 0.1875, 0.25, 0.2187, 0.6875, 0.2187, 0.75, 0.1875, 0.75, 0.1875, 0.6875, 0.2188, 0.1875, 0.2187, 0.25, 0.1875, 0.25, 0.1875, 0.1875, 0.1875, 0.375, 0.1875, 0.4375, 0.1562, 0.4375, 0.1563, 0.375, 0.1875, 0.8125, 0.1875, 0.875, 0.1563, 0.875, 0.1563, 0.8125, 0.1875, 0.3125, 0.1875, 0.375, 0.1563, 0.375, 0.1562, 0.3125, 0.1875, 0.75, 0.1875, 0.8125, 0.1563, 0.8125, 0.1563, 0.75, 0.1875, 0.25, 0.1875, 0.3125, 0.1562, 0.3125, 0.1563, 0.25, 0.1875, 0.6875, 0.1875, 0.75, 0.1563, 0.75, 0.1562, 0.6875, 0.1875, 0.1875, 0.1875, 0.25, 0.1563, 0.25, 0.1563, 0.1875, 0.1875, 0.625, 0.1875, 0.6875, 0.1562, 0.6875, 0.1563, 0.625, 0.1875, 0.125, 0.1875, 0.1875, 0.1563, 0.1875, 0.1563, 0.125, 0.1875, 0.5625, 0.1875, 0.625, 0.1563, 0.625, 0.1562, 0.5625, 0.1875, 0.0625, 0.1875, 0.125, 0.1563, 0.125, 0.1563, 0.0625, 0.1875, 0.5, 0.1875, 0.5625, 0.1562, 0.5625, 0.1562, 0.5, 0.1875, 0.9375, 0.1719, 1.0, 0.1563, 0.9375, 0.1719, 0.0, 0.1875, 0.0625, 0.1563, 0.0625, 0.1875, 0.4375, 0.1875, 0.5, 0.1562, 0.5, 0.1562, 0.4375, 0.1875, 0.875, 0.1875, 0.9375, 0.1563, 0.9375, 0.1563, 0.875, 0.1563, 0.125, 0.1563, 0.1875, 0.125, 0.1875, 0.125, 0.125, 0.1562, 0.5625, 0.1563, 0.625, 0.125, 0.625, 0.125, 0.5625, 0.1563, 0.0625, 0.1563, 0.125, 0.125, 0.125, 0.125, 0.0625, 0.1562, 0.5, 0.1562, 0.5625, 0.125, 0.5625, 0.125, 0.5, 0.1563, 0.9375, 0.1406, 1.0, 0.125, 0.9375, 0.1406, 0.0, 0.1563, 0.0625, 0.125, 0.0625, 0.1562, 0.4375, 0.1562, 0.5, 0.125, 0.5, 0.125, 0.4375, 0.1563, 0.875, 0.1563, 0.9375, 0.125, 0.9375, 0.125, 0.875, 0.1563, 0.375, 0.1562, 0.4375, 0.125, 0.4375, 0.125, 0.375, 0.1563, 0.8125, 0.1563, 0.875, 0.125, 0.875, 0.125, 0.8125, 0.1562, 0.3125, 0.1563, 0.375, 0.125, 0.375, 0.125, 0.3125, 0.1563, 0.75, 0.1563, 0.8125, 0.125, 0.8125, 0.125, 0.75, 0.1563, 0.25, 0.1562, 0.3125, 0.125, 0.3125, 0.125, 0.25, 0.1562, 0.6875, 0.1563, 0.75, 0.125, 0.75, 0.125, 0.6875, 0.1563, 0.1875, 0.1563, 0.25, 0.125, 0.25, 0.125, 0.1875, 0.1563, 0.625, 0.1562, 0.6875, 0.125, 0.6875, 0.125, 0.625, 0.125, 0.8125, 0.125, 0.875, 0.09375, 0.875, 0.09375, 0.8125, 0.125, 0.3125, 0.125, 0.375, 0.09375, 0.375, 0.09375, 0.3125, 0.125, 0.75, 0.125, 0.8125, 0.09375, 0.8125, 0.09375, 0.75, 0.125, 0.25, 0.125, 0.3125, 0.09375, 0.3125, 0.09375, 0.25, 0.125, 0.6875, 0.125, 0.75, 0.09375, 0.75, 0.09375, 0.6875, 0.125, 0.1875, 0.125, 0.25, 0.09375, 0.25, 0.09375, 0.1875, 0.125, 0.625, 0.125, 0.6875, 0.09375, 0.6875, 0.09375, 0.625, 0.125, 0.125, 0.125, 0.1875, 0.09375, 0.1875, 0.09375, 0.125, 0.125, 0.5625, 0.125, 0.625, 0.09375, 0.625, 0.09375, 0.5625, 0.125, 0.0625, 0.125, 0.125, 0.09375, 0.125, 0.09375, 0.0625, 0.125, 0.5, 0.125, 0.5625, 0.09375, 0.5625, 0.09375, 0.5, 0.125, 0.9375, 0.1094, 1.0, 0.09375, 0.9375, 0.1094, 0.0, 0.125, 0.0625, 0.09375, 0.0625, 0.125, 0.4375, 0.125, 0.5, 0.09375, 0.5, 0.09375, 0.4375, 0.125, 0.875, 0.125, 0.9375, 0.09375, 0.9375, 0.09375, 0.875, 0.125, 0.375, 0.125, 0.4375, 0.09375, 0.4375, 0.09375, 0.375, 0.09375, 0.5625, 0.09375, 0.625, 0.0625, 0.625, 0.0625, 0.5625, 0.09375, 0.0625, 0.09375, 0.125, 0.0625, 0.125, 0.0625, 0.0625, 0.09375, 0.5, 0.09375, 0.5625, 0.0625, 0.5625, 0.0625, 0.5, 0.09375, 0.9375, 0.07813, 1.0, 0.0625, 0.9375, 0.07813, 0.0, 0.09375, 0.0625, 0.0625, 0.0625, 0.09375, 0.4375, 0.09375, 0.5, 0.0625, 0.5, 0.0625, 0.4375, 0.09375, 0.875, 0.09375, 0.9375, 0.0625, 0.9375, 0.0625, 0.875, 0.09375, 0.375, 0.09375, 0.4375, 0.0625, 0.4375, 0.0625, 0.375, 0.09375, 0.8125, 0.09375, 0.875, 0.0625, 0.875, 0.0625, 0.8125, 0.09375, 0.3125, 0.09375, 0.375, 0.0625, 0.375, 0.0625, 0.3125, 0.09375, 0.75, 0.09375, 0.8125, 0.0625, 0.8125, 0.0625, 0.75, 0.09375, 0.25, 0.09375, 0.3125, 0.0625, 0.3125, 0.0625, 0.25, 0.09375, 0.6875, 0.09375, 0.75, 0.0625, 0.75, 0.0625, 0.6875, 0.09375, 0.1875, 0.09375, 0.25, 0.0625, 0.25, 0.0625, 0.1875, 0.09375, 0.625, 0.09375, 0.6875, 0.0625, 0.6875, 0.0625, 0.625, 0.09375, 0.125, 0.09375, 0.1875, 0.0625, 0.1875, 0.0625, 0.125, 0.0625, 0.3125, 0.0625, 0.375, 0.03125, 0.375, 0.03125, 0.3125, 0.0625, 0.75, 0.0625, 0.8125, 0.03125, 0.8125, 0.03125, 0.75, 0.0625, 0.25, 0.0625, 0.3125, 0.03125, 0.3125, 0.03125, 0.25, 0.0625, 0.6875, 0.0625, 0.75, 0.03125, 0.75, 0.03125, 0.6875, 0.0625, 0.1875, 0.0625, 0.25, 0.03125, 0.25, 0.03125, 0.1875, 0.0625, 0.625, 0.0625, 0.6875, 0.03125, 0.6875, 0.03125, 0.625, 0.0625, 0.125, 0.0625, 0.1875, 0.03125, 0.1875, 0.03125, 0.125, 0.0625, 0.5625, 0.0625, 0.625, 0.03125, 0.625, 0.03125, 0.5625, 0.0625, 0.0625, 0.0625, 0.125, 0.03125, 0.125, 0.03125, 0.0625, 0.0625, 0.5, 0.0625, 0.5625, 0.03125, 0.5625, 0.03125, 0.5, 0.0625, 0.9375, 0.04688, 1.0, 0.03125, 0.9375, 0.04688, 0.0, 0.0625, 0.0625, 0.03125, 0.0625, 0.0625, 0.4375, 0.0625, 0.5, 0.03125, 0.5, 0.03125, 0.4375, 0.0625, 0.875, 0.0625, 0.9375, 0.03125, 0.9375, 0.03125, 0.875, 0.0625, 0.375, 0.0625, 0.4375, 0.03125, 0.4375, 0.03125, 0.375, 0.0625, 0.8125, 0.0625, 0.875, 0.03125, 0.875, 0.03125, 0.8125, 0.03125, 0.0625, 0.03125, 0.125, 8.941e-08, 0.125, 2.384e-07, 0.0625, 0.03125, 0.5, 0.03125, 0.5625, 0.0, 0.5625, 0.0, 0.5, 0.03125, 0.9375, 0.01563, 1.0, 2.384e-07, 0.9375, 0.01563, 0.0, 0.03125, 0.0625, 2.384e-07, 0.0625, 0.03125, 0.4375, 0.03125, 0.5, 0.0, 0.5, 0.0, 0.4375, 0.03125, 0.875, 0.03125, 0.9375, 2.384e-07, 0.9375, 8.941e-08, 0.875, 0.03125, 0.375, 0.03125, 0.4375, 0.0, 0.4375, 5.96e-08, 0.375, 0.03125, 0.8125, 0.03125, 0.875, 8.941e-08, 0.875, 5.96e-08, 0.8125, 0.03125, 0.3125, 0.03125, 0.375, 5.96e-08, 0.375, 0.0, 0.3125, 0.03125, 0.75, 0.03125, 0.8125, 5.96e-08, 0.8125, 0.0, 0.75, 0.03125, 0.25, 0.03125, 0.3125, 0.0, 0.3125, 0.0, 0.25, 0.03125, 0.6875, 0.03125, 0.75, 0.0, 0.75, 0.0, 0.6875, 0.03125, 0.1875, 0.03125, 0.25, 0.0, 0.25, 5.96e-08, 0.1875, 0.03125, 0.625, 0.03125, 0.6875, 0.0, 0.6875, 5.96e-08, 0.625, 0.03125, 0.125, 0.03125, 0.1875, 5.96e-08, 0.1875, 8.941e-08, 0.125, 0.03125, 0.5625, 0.03125, 0.625, 5.96e-08, 0.625, 0.0, 0.5625, 1.0, 0.25, 1.0, 0.3125, 0.9688, 0.3125, 0.9688, 0.25, 1.0, 0.6875, 1.0, 0.75, 0.9688, 0.75, 0.9688, 0.6875, 1.0, 0.1875, 1.0, 0.25, 0.9688, 0.25, 0.9688, 0.1875, 1.0, 0.625, 1.0, 0.6875, 0.9688, 0.6875, 0.9688, 0.625, 1.0, 0.125, 1.0, 0.1875, 0.9688, 0.1875, 0.9688, 0.125, 1.0, 0.5625, 1.0, 0.625, 0.9688, 0.625, 0.9688, 0.5625, 1.0, 0.0625, 1.0, 0.125, 0.9688, 0.125, 0.9688, 0.0625, 1.0, 0.5, 1.0, 0.5625, 0.9688, 0.5625, 0.9688, 0.5, 1.0, 0.9375, 0.9844, 1.0, 0.9688, 0.9375, 0.9844, 0.0, 1.0, 0.0625, 0.9688, 0.0625, 1.0, 0.4375, 1.0, 0.5, 0.9688, 0.5, 0.9688, 0.4375, 1.0, 0.875, 1.0, 0.9375, 0.9688, 0.9375, 0.9688, 0.875, 1.0, 0.375, 1.0, 0.4375, 0.9688, 0.4375, 0.9688, 0.375, 1.0, 0.8125, 1.0, 0.875, 0.9688, 0.875, 0.9688, 0.8125, 1.0, 0.3125, 1.0, 0.375, 0.9688, 0.375, 0.9688, 0.3125, 1.0, 0.75, 1.0, 0.8125, 0.9688, 0.8125, 0.9688, 0.75, 0.9688, 0.9375, 0.9531, 1.0, 0.9375, 0.9375, 0.9531, 0.0, 0.9688, 0.0625, 0.9375, 0.0625, 0.9688, 0.4375, 0.9688, 0.5, 0.9375, 0.5, 0.9375, 0.4375, 0.9688, 0.875, 0.9688, 0.9375, 0.9375, 0.9375, 0.9375, 0.875, 0.9688, 0.375, 0.9688, 0.4375, 0.9375, 0.4375, 0.9375, 0.375, 0.9688, 0.8125, 0.9688, 0.875, 0.9375, 0.875, 0.9375, 0.8125, 0.9688, 0.3125, 0.9688, 0.375, 0.9375, 0.375, 0.9375, 0.3125, 0.9688, 0.75, 0.9688, 0.8125, 0.9375, 0.8125, 0.9375, 0.75, 0.9688, 0.25, 0.9688, 0.3125, 0.9375, 0.3125, 0.9375, 0.25, 0.9688, 0.6875, 0.9688, 0.75, 0.9375, 0.75, 0.9375, 0.6875, 0.9688, 0.1875, 0.9688, 0.25, 0.9375, 0.25, 0.9375, 0.1875, 0.9688, 0.625, 0.9688, 0.6875, 0.9375, 0.6875, 0.9375, 0.625, 0.9688, 0.125, 0.9688, 0.1875, 0.9375, 0.1875, 0.9375, 0.125, 0.9688, 0.5625, 0.9688, 0.625, 0.9375, 0.625, 0.9375, 0.5625, 0.9688, 0.0625, 0.9688, 0.125, 0.9375, 0.125, 0.9375, 0.0625, 0.9688, 0.5, 0.9688, 0.5625, 0.9375, 0.5625, 0.9375, 0.5, 0.9375, 0.6875, 0.9375, 0.75, 0.9062, 0.75, 0.9062, 0.6875, 0.9375, 0.1875, 0.9375, 0.25, 0.9062, 0.25, 0.9062, 0.1875, 0.9375, 0.625, 0.9375, 0.6875, 0.9062, 0.6875, 0.9062, 0.625, 0.9375, 0.125, 0.9375, 0.1875, 0.9062, 0.1875, 0.9063, 0.125, 0.9375, 0.5625, 0.9375, 0.625, 0.9062, 0.625, 0.9062, 0.5625, 0.9375, 0.0625, 0.9375, 0.125, 0.9063, 0.125, 0.9063, 0.0625, 0.9375, 0.5, 0.9375, 0.5625, 0.9062, 0.5625, 0.9062, 0.5, 0.9375, 0.9375, 0.9219, 1.0, 0.9063, 0.9375, 0.9219, 0.0, 0.9375, 0.0625, 0.9063, 0.0625, 0.9375, 0.4375, 0.9375, 0.5, 0.9062, 0.5, 0.9062, 0.4375, 0.9375, 0.875, 0.9375, 0.9375, 0.9063, 0.9375, 0.9063, 0.875, 0.9375, 0.375, 0.9375, 0.4375, 0.9062, 0.4375, 0.9062, 0.375, 0.9375, 0.8125, 0.9375, 0.875, 0.9063, 0.875, 0.9062, 0.8125, 0.9375, 0.3125, 0.9375, 0.375, 0.9062, 0.375, 0.9062, 0.3125, 0.9375, 0.75, 0.9375, 0.8125, 0.9062, 0.8125, 0.9062, 0.75, 0.9375, 0.25, 0.9375, 0.3125, 0.9062, 0.3125, 0.9062, 0.25, 0.9062, 0.4375, 0.9062, 0.5, 0.875, 0.5, 0.875, 0.4375, 0.9063, 0.875, 0.9063, 0.9375, 0.875, 0.9375, 0.875, 0.875, 0.9062, 0.375, 0.9062, 0.4375, 0.875, 0.4375, 0.875, 0.375, 0.9062, 0.8125, 0.9063, 0.875, 0.875, 0.875, 0.875, 0.8125, 0.9062, 0.3125, 0.9062, 0.375, 0.875, 0.375, 0.875, 0.3125, 0.9062, 0.75, 0.9062, 0.8125, 0.875, 0.8125, 0.875, 0.75, 0.9062, 0.25, 0.9062, 0.3125, 0.875, 0.3125, 0.875, 0.25, 0.9062, 0.6875, 0.9062, 0.75, 0.875, 0.75, 0.875, 0.6875, 0.9062, 0.1875, 0.9062, 0.25, 0.875, 0.25, 0.875, 0.1875, 0.9062, 0.625, 0.9062, 0.6875, 0.875, 0.6875, 0.875, 0.625, 0.9063, 0.125, 0.9062, 0.1875, 0.875, 0.1875, 0.875, 0.125, 0.9062, 0.5625, 0.9062, 0.625, 0.875, 0.625, 0.875, 0.5625, 0.9063, 0.0625, 0.9063, 0.125, 0.875, 0.125, 0.875, 0.0625, 0.9062, 0.5, 0.9062, 0.5625, 0.875, 0.5625, 0.875, 0.5, 0.9063, 0.9375, 0.8906, 1.0, 0.875, 0.9375, 0.8906, 0.0, 0.9063, 0.0625, 0.875, 0.0625, 0.875, 0.1875, 0.875, 0.25, 0.8438, 0.25, 0.8438, 0.1875, 0.875, 0.625, 0.875, 0.6875, 0.8438, 0.6875, 0.8438, 0.625, 0.875, 0.125, 0.875, 0.1875, 0.8438, 0.1875, 0.8438, 0.125, 0.875, 0.5625, 0.875, 0.625, 0.8438, 0.625, 0.8438, 0.5625, 0.875, 0.0625, 0.875, 0.125, 0.8438, 0.125, 0.8438, 0.0625, 0.875, 0.5, 0.875, 0.5625, 0.8438, 0.5625, 0.8438, 0.5, 0.875, 0.9375, 0.8594, 1.0, 0.8438, 0.9375, 0.8594, 0.0, 0.875, 0.0625, 0.8438, 0.0625, 0.875, 0.4375, 0.875, 0.5, 0.8438, 0.5, 0.8438, 0.4375, 0.875, 0.875, 0.875, 0.9375, 0.8438, 0.9375, 0.8438, 0.875, 0.875, 0.375, 0.875, 0.4375, 0.8438, 0.4375, 0.8438, 0.375, 0.875, 0.8125, 0.875, 0.875, 0.8438, 0.875, 0.8438, 0.8125, 0.875, 0.3125, 0.875, 0.375, 0.8438, 0.375, 0.8438, 0.3125, 0.875, 0.75, 0.875, 0.8125, 0.8438, 0.8125, 0.8438, 0.75, 0.875, 0.25, 0.875, 0.3125, 0.8438, 0.3125, 0.8438, 0.25, 0.875, 0.6875, 0.875, 0.75, 0.8438, 0.75, 0.8438, 0.6875, 0.8438, 0.875, 0.8438, 0.9375, 0.8125, 0.9375, 0.8125, 0.875, 0.8438, 0.375, 0.8438, 0.4375, 0.8125, 0.4375, 0.8125, 0.375, 0.8438, 0.8125, 0.8438, 0.875, 0.8125, 0.875, 0.8125, 0.8125, 0.8438, 0.3125, 0.8438, 0.375, 0.8125, 0.375, 0.8125, 0.3125, 0.8438, 0.75, 0.8438, 0.8125, 0.8125, 0.8125, 0.8125, 0.75, 0.8438, 0.25, 0.8438, 0.3125, 0.8125, 0.3125, 0.8125, 0.25, 0.8438, 0.6875, 0.8438, 0.75, 0.8125, 0.75, 0.8125, 0.6875, 0.8438, 0.1875, 0.8438, 0.25, 0.8125, 0.25, 0.8125, 0.1875, 0.8438, 0.625, 0.8438, 0.6875, 0.8125, 0.6875, 0.8125, 0.625, 0.8438, 0.125, 0.8438, 0.1875, 0.8125, 0.1875, 0.8125, 0.125, 0.8438, 0.5625, 0.8438, 0.625, 0.8125, 0.625, 0.8125, 0.5625, 0.8438, 0.0625, 0.8438, 0.125, 0.8125, 0.125, 0.8125, 0.0625, 0.8438, 0.5, 0.8438, 0.5625, 0.8125, 0.5625, 0.8125, 0.5, 0.8438, 0.9375, 0.8281, 1.0, 0.8125, 0.9375, 0.8281, 0.0, 0.8438, 0.0625, 0.8125, 0.0625, 0.8438, 0.4375, 0.8438, 0.5, 0.8125, 0.5, 0.8125, 0.4375, 0.8125, 0.625, 0.8125, 0.6875, 0.7812, 0.6875, 0.7812, 0.625, 0.8125, 0.125, 0.8125, 0.1875, 0.7812, 0.1875, 0.7812, 0.125, 0.8125, 0.5625, 0.8125, 0.625, 0.7812, 0.625, 0.7812, 0.5625, 0.8125, 0.0625, 0.8125, 0.125, 0.7812, 0.125, 0.7812, 0.0625, 0.8125, 0.5, 0.8125, 0.5625, 0.7812, 0.5625, 0.7812, 0.5, 0.8125, 0.9375, 0.7969, 1.0, 0.7812, 0.9375, 0.7969, 0.0, 0.8125, 0.0625, 0.7812, 0.0625, 0.8125, 0.4375, 0.8125, 0.5, 0.7812, 0.5, 0.7812, 0.4375, 0.8125, 0.875, 0.8125, 0.9375, 0.7812, 0.9375, 0.7812, 0.875, 0.8125, 0.375, 0.8125, 0.4375, 0.7812, 0.4375, 0.7812, 0.375, 0.8125, 0.8125, 0.8125, 0.875, 0.7812, 0.875, 0.7812, 0.8125, 0.8125, 0.3125, 0.8125, 0.375, 0.7812, 0.375, 0.7812, 0.3125, 0.8125, 0.75, 0.8125, 0.8125, 0.7812, 0.8125, 0.7812, 0.75, 0.8125, 0.25, 0.8125, 0.3125, 0.7812, 0.3125, 0.7812, 0.25, 0.8125, 0.6875, 0.8125, 0.75, 0.7812, 0.75, 0.7812, 0.6875, 0.8125, 0.1875, 0.8125, 0.25, 0.7812, 0.25, 0.7812, 0.1875, 0.7812, 0.375, 0.7812, 0.4375, 0.75, 0.4375, 0.75, 0.375, 0.7812, 0.8125, 0.7812, 0.875, 0.75, 0.875, 0.75, 0.8125, 0.7812, 0.3125, 0.7812, 0.375, 0.75, 0.375, 0.75, 0.3125, 0.7812, 0.75, 0.7812, 0.8125, 0.75, 0.8125, 0.75, 0.75, 0.7812, 0.25, 0.7812, 0.3125, 0.75, 0.3125, 0.75, 0.25, 0.7812, 0.6875, 0.7812, 0.75, 0.75, 0.75, 0.75, 0.6875, 0.7812, 0.1875, 0.7812, 0.25, 0.75, 0.25, 0.75, 0.1875, 0.7812, 0.625, 0.7812, 0.6875, 0.75, 0.6875, 0.75, 0.625, 0.7812, 0.125, 0.7812, 0.1875, 0.75, 0.1875, 0.75, 0.125, 0.7812, 0.5625, 0.7812, 0.625, 0.75, 0.625, 0.75, 0.5625, 0.7812, 0.0625, 0.7812, 0.125, 0.75, 0.125, 0.75, 0.0625, 0.7812, 0.5, 0.7812, 0.5625, 0.75, 0.5625, 0.75, 0.5, 0.7812, 0.9375, 0.7656, 1.0, 0.75, 0.9375, 0.7656, 0.0, 0.7812, 0.0625, 0.75, 0.0625, 0.7812, 0.4375, 0.7812, 0.5, 0.75, 0.5, 0.75, 0.4375, 0.7812, 0.875, 0.7812, 0.9375, 0.75, 0.9375, 0.75, 0.875])
me_sphere.materials.append(mat_eyes)
me_sphere.materials.append(mat_pupil)
me_sphere.use_remesh_fix_poles = True
me_sphere.use_remesh_preserve_attributes = False
me_sphere.use_mirror_vertex_groups = False
me_sphere.update()

# ---- objects
ob_light = bpy.data.objects.new('Light', light_light)
ob_camera = bpy.data.objects.new('Camera', cam_camera)
ob_cylinder = bpy.data.objects.new('Cylinder', me_cylinder)
ob_sphere = bpy.data.objects.new('Sphere', me_sphere)

# ---- transforms, parenting, visibility, modifiers, constraints
ob_light.location = (4.076, 1.005, 5.904)
ob_light.rotation_euler = (0.6503, 0.05522, 1.866)
ob_light.lock_rotations_4d = False
ob_light.empty_display_type = 'ARROWS'
ob_light.color = (0.0, 0.0, 0.0, 0.0)
ob_light.lineart.crease_threshold = 0.0
ob_camera.location = (7.359, -6.926, 4.958)
ob_camera.rotation_euler = (1.109, 0.0, 0.8149)
ob_camera.lock_rotations_4d = False
ob_camera.empty_display_type = 'ARROWS'
ob_camera.color = (0.0, 0.0, 0.0, 0.0)
ob_camera.display_type = 'WIRE'
ob_camera.lineart.crease_threshold = 0.0
ob_cylinder.location = (0.0, 0.0, 0.0)
ob_cylinder.lineart.crease_threshold = 0.0
_m = ob_cylinder.modifiers.new('Mirror', 'MIRROR')
_m.use_clip = True
_m = ob_cylinder.modifiers.new('Subdivision', 'SUBSURF')
_m.uv_smooth = 'PRESERVE_CORNERS'
ob_sphere.location = (0.5785, 0.01649, 0.2137)
ob_sphere.scale = (0.2667, 0.2667, 0.2667)
ob_sphere.lineart.crease_threshold = 0.0
_m = ob_sphere.modifiers.new('Mirror', 'MIRROR')
_m.mirror_object = ob_cylinder

# ---- collection membership
col_collection.objects.link(ob_light)
col_collection.objects.link(ob_camera)
col_collection.objects.link(ob_cylinder)
col_collection.objects.link(ob_sphere)

# ---- scene / render settings (as saved in the file)
scene.camera = ob_camera
scene.frame_start = 1; scene.frame_end = 250; scene.frame_set(1)
scene.render.engine = 'BLENDER_EEVEE_NEXT'
scene.cycles.use_denoising = False
scene.cycles.samples = 128
scene.cycles.sampling_pattern = 'TABULATED_SOBOL'
scene.cycles.use_adaptive_sampling = False
scene.cycles.use_light_tree = False
scene.view_settings.view_transform = 'Filmic'
bpy.context.view_layer.update()
